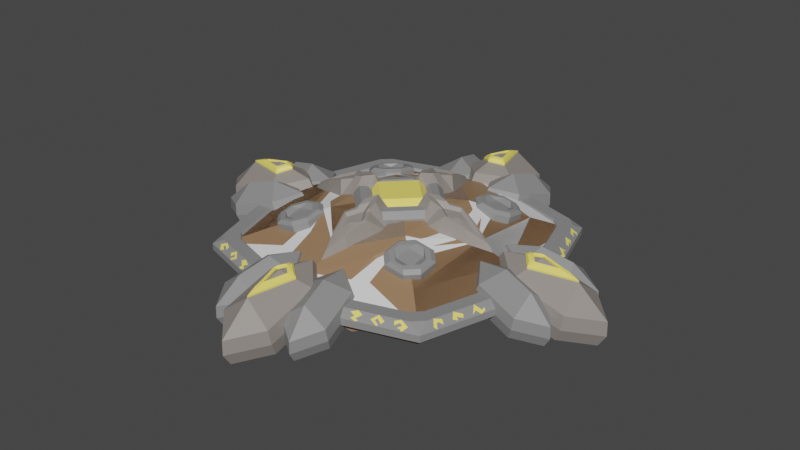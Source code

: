 # Source: shield.blend  (saved by Blender 2.93.21; exported with 4.5.12 LTS)
import bpy
from mathutils import Matrix  # noqa: F401  (used for matrix-valued properties, if any)

bpy.ops.wm.read_factory_settings(use_empty=True)
scene = bpy.context.scene
scene.name = 'Scene'

# ---- collections
col_collection = bpy.data.collections.new('Collection'); scene.collection.children.link(col_collection)

# ---- materials (node trees are filled in below, after node groups)
mat_gem = bpy.data.materials.new('gem')
mat_gem.use_transparent_shadow = False
mat_stone = bpy.data.materials.new('stone')
mat_stone.use_transparent_shadow = False
mat_metal = bpy.data.materials.new('metal')
mat_metal.use_transparent_shadow = False
mat_stone_001 = bpy.data.materials.new('stone.001')
mat_stone_001.use_transparent_shadow = False
mat_wood = bpy.data.materials.new('wood')
mat_wood.use_transparent_shadow = False

# ---- material node trees
mat_gem.use_nodes = True; mat_gem.node_tree.nodes.clear()
_N = mat_gem.node_tree.nodes; _L = mat_gem.node_tree.links
n0 = _N.new('ShaderNodeBsdfPrincipled'); n0.name = 'Principled BSDF'; n0.location = (10, 300)
n0.distribution = 'GGX'
n0.subsurface_method = 'BURLEY'
n0.inputs[0].default_value = (1.0, 0.834, 0.1625, 1.0)
n0.inputs[3].default_value = 1.45
n0.inputs[27].default_value = (0.0, 0.0, 0.0, 1.0)
n0.inputs[28].default_value = 1.0
n1 = _N.new('ShaderNodeOutputMaterial'); n1.name = 'Material Output'; n1.location = (300, 300)
_L.new(n0.outputs[0], n1.inputs[0])
n1.is_active_output = True
mat_stone.use_nodes = True; mat_stone.node_tree.nodes.clear()
_N = mat_stone.node_tree.nodes; _L = mat_stone.node_tree.links
n0 = _N.new('ShaderNodeBsdfPrincipled'); n0.name = 'Principled BSDF'; n0.location = (10, 300)
n0.distribution = 'GGX'
n0.subsurface_method = 'BURLEY'
n0.inputs[0].default_value = (0.2598, 0.2598, 0.2598, 1.0)
n0.inputs[3].default_value = 1.45
n0.inputs[27].default_value = (0.0, 0.0, 0.0, 1.0)
n0.inputs[28].default_value = 1.0
n1 = _N.new('ShaderNodeOutputMaterial'); n1.name = 'Material Output'; n1.location = (300, 300)
_L.new(n0.outputs[0], n1.inputs[0])
n1.is_active_output = True
mat_metal.use_nodes = True; mat_metal.node_tree.nodes.clear()
_N = mat_metal.node_tree.nodes; _L = mat_metal.node_tree.links
n0 = _N.new('ShaderNodeBsdfPrincipled'); n0.name = 'Principled BSDF'; n0.location = (10, 300)
n0.distribution = 'GGX'
n0.subsurface_method = 'BURLEY'
n0.inputs[0].default_value = (0.2883, 0.2578, 0.235, 1.0)
n0.inputs[3].default_value = 1.45
n0.inputs[27].default_value = (0.0, 0.0, 0.0, 1.0)
n0.inputs[28].default_value = 1.0
n1 = _N.new('ShaderNodeOutputMaterial'); n1.name = 'Material Output'; n1.location = (300, 300)
_L.new(n0.outputs[0], n1.inputs[0])
n1.is_active_output = True
mat_stone_001.use_nodes = True; mat_stone_001.node_tree.nodes.clear()
_N = mat_stone_001.node_tree.nodes; _L = mat_stone_001.node_tree.links
n0 = _N.new('ShaderNodeBsdfPrincipled'); n0.name = 'Principled BSDF'; n0.location = (10, 300)
n0.distribution = 'GGX'
n0.subsurface_method = 'BURLEY'
n0.inputs[0].default_value = (0.2598, 0.2598, 0.2598, 1.0)
n0.inputs[3].default_value = 1.45
n0.inputs[27].default_value = (0.0, 0.0, 0.0, 1.0)
n0.inputs[28].default_value = 1.0
n1 = _N.new('ShaderNodeOutputMaterial'); n1.name = 'Material Output'; n1.location = (300, 300)
_L.new(n0.outputs[0], n1.inputs[0])
n1.is_active_output = True
mat_wood.use_nodes = True; mat_wood.node_tree.nodes.clear()
_N = mat_wood.node_tree.nodes; _L = mat_wood.node_tree.links
n0 = _N.new('ShaderNodeBsdfPrincipled'); n0.name = 'Principled BSDF'; n0.location = (10, 300)
n0.distribution = 'GGX'
n0.subsurface_method = 'BURLEY'
n0.inputs[0].default_value = (0.3264, 0.1941, 0.1046, 1.0)
n0.inputs[3].default_value = 1.45
n0.inputs[27].default_value = (0.0, 0.0, 0.0, 1.0)
n0.inputs[28].default_value = 1.0
n1 = _N.new('ShaderNodeOutputMaterial'); n1.name = 'Material Output'; n1.location = (300, 300)
_L.new(n0.outputs[0], n1.inputs[0])
n1.is_active_output = True

# ---- world
world_world = bpy.data.worlds.new('World'); scene.world = world_world
world_world.use_nodes = True; world_world.node_tree.nodes.clear()
_N = world_world.node_tree.nodes; _L = world_world.node_tree.links
n0 = _N.new('ShaderNodeOutputWorld'); n0.name = 'World Output'; n0.location = (300, 300)
n1 = _N.new('ShaderNodeBackground'); n1.name = 'Background'; n1.location = (10, 300)
n1.inputs[0].default_value = (0.05088, 0.05088, 0.05088, 1.0)
_L.new(n1.outputs[0], n0.inputs[0])
n0.is_active_output = True
world_world.color = (0.05088, 0.05088, 0.05088)
world_world.use_sun_shadow = False
world_world.sun_shadow_jitter_overblur = 0.0

# ---- meshes
me_plane = bpy.data.meshes.new('Plane')
me_plane.from_pydata([(0.0, -1.414, 0.269), (1.414, 0.0, 0.269), (-1.414, 0.0, 0.269), (0.0, 1.414, 0.269), (0.0, -0.9408, 0.5646), (0.9408, 0.0, 0.5646), (-0.9408, 0.0, 0.5646), (0.0, 0.9408, 0.5646)], [], [(0, 2, 3, 1), (4, 5, 7, 6), (0, 1, 5, 4), (1, 3, 7, 5), (2, 0, 4, 6), (3, 2, 6, 7)])
_uv = me_plane.uv_layers.new(name='UVMap')
_uv.uv.foreach_set('vector', [0.5198, 0.4713, 0.2922, 0.4713, 0.2922, 0.2437, 0.5198, 0.2437, 0.1949, 0.3375, 0.1949, 0.4889, 0.04345, 0.4889, 0.04345, 0.3375, 0.233, 0.2994, 0.233, 0.527, 0.1949, 0.4889, 0.1949, 0.3375, 0.233, 0.527, 0.005354, 0.527, 0.04345, 0.4889, 0.1949, 0.4889, 0.005354, 0.2994, 0.233, 0.2994, 0.1949, 0.3375, 0.04345, 0.3375, 0.005354, 0.527, 0.005354, 0.2994, 0.04345, 0.3375, 0.04345, 0.4889])
me_plane.materials.append(mat_gem)
me_plane.use_remesh_fix_poles = True
me_plane.use_remesh_preserve_attributes = False
me_plane.update()
me_plane_001 = bpy.data.meshes.new('Plane.001')
me_plane_001.from_pydata([(1.357, -1.757, -0.01321), (1.751, -1.751, -0.08489), (1.364, -1.364, 0.05848), (1.757, -1.357, -0.01321), (1.07, -1.803, 0.03166), (1.312, -2.045, -0.05807), (1.787, -2.037, -0.1445), (2.037, -1.787, -0.1445), (1.328, -1.078, 0.1181), (1.078, -1.328, 0.1181), (2.045, -1.312, -0.05807), (1.803, -1.07, 0.03166), (1.146, -1.749, 0.1015), (1.392, -1.994, 0.01063), (1.232, -1.665, 0.1103), (1.479, -1.912, 0.01869), (1.356, -1.759, -0.01248), (1.735, -1.989, -0.05186), (1.989, -1.735, -0.05186), (1.653, -1.909, -0.01311), (1.909, -1.653, -0.01311), (1.752, -1.752, -0.08465), (1.49, -1.234, 0.1421), (1.234, -1.49, 0.1421), (1.363, -1.363, 0.0597), (1.406, -1.152, 0.164), (1.152, -1.406, 0.164), (1.994, -1.392, 0.01063), (1.749, -1.146, 0.1015), (1.912, -1.479, 0.01869), (1.665, -1.232, 0.1103), (1.759, -1.356, -0.01248), (1.039, -1.288, -0.08856), (1.288, -1.039, -0.08856), (1.272, -2.007, -0.2648), (1.031, -1.766, -0.1755), (1.999, -1.75, -0.3517), (1.75, -1.999, -0.3517), (1.766, -1.031, -0.1755), (2.007, -1.272, -0.2648)], [], [(5, 6, 17, 13), (34, 35, 32, 33, 38, 39, 36, 37), (28, 25, 22, 30), (26, 12, 14, 23), (18, 27, 29, 20), (0, 1, 3, 2), (10, 7, 36, 39), (8, 11, 38, 33), (6, 5, 34, 37), (13, 17, 19, 15), (24, 23, 14, 16, 0, 2), (21, 20, 29, 31, 3, 1), (31, 30, 22, 24, 2, 3), (16, 15, 19, 21, 1, 0), (11, 8, 25, 28), (4, 9, 32, 35), (7, 10, 27, 18), (14, 15, 16), (19, 20, 21), (22, 23, 24), (29, 30, 31), (22, 25, 26, 23), (13, 15, 14, 12), (18, 20, 19, 17), (28, 30, 29, 27), (25, 8, 9, 26), (5, 13, 12, 4), (7, 18, 17, 6), (11, 28, 27, 10), (8, 33, 32, 9), (34, 5, 4, 35), (10, 39, 38, 11), (36, 7, 6, 37), (9, 4, 12, 26)])
_uv = me_plane_001.uv_layers.new(name='UVMap')
_uv.uv.foreach_set('vector', [0.2572, 0.8592, 0.2572, 0.9142, 0.249, 0.9065, 0.249, 0.8669, 0.8366, 0.7456, 0.8649, 0.7739, 0.8649, 0.8292, 0.8366, 0.8575, 0.7814, 0.8575, 0.753, 0.8292, 0.753, 0.7739, 0.7814, 0.7456, 0.2279, 0.7914, 0.2279, 0.8311, 0.2184, 0.8214, 0.2184, 0.8012, 0.199, 0.86, 0.1593, 0.86, 0.1691, 0.8505, 0.1893, 0.8505, 0.1593, 0.7625, 0.199, 0.7625, 0.1893, 0.7721, 0.1691, 0.7721, 0.1564, 0.834, 0.1564, 0.7885, 0.2019, 0.7885, 0.2019, 0.834, 0.829, 0.8684, 0.829, 0.9233, 0.8047, 0.9234, 0.8047, 0.8682, 0.268, 0.3279, 0.268, 0.3829, 0.2437, 0.383, 0.2437, 0.3278, 0.2572, 0.9142, 0.2572, 0.8592, 0.2815, 0.8591, 0.2815, 0.9143, 0.1305, 0.8311, 0.1305, 0.7914, 0.14, 0.8012, 0.14, 0.8214, 0.2021, 0.8342, 0.1893, 0.8505, 0.1691, 0.8505, 0.1563, 0.8342, 0.1564, 0.834, 0.2019, 0.834, 0.1563, 0.7883, 0.1691, 0.7721, 0.1893, 0.7721, 0.2021, 0.7883, 0.2019, 0.7885, 0.1564, 0.7885, 0.2021, 0.7883, 0.2184, 0.8012, 0.2184, 0.8214, 0.2021, 0.8342, 0.2019, 0.834, 0.2019, 0.7885, 0.1563, 0.8342, 0.14, 0.8214, 0.14, 0.8012, 0.1563, 0.7883, 0.1564, 0.7885, 0.1564, 0.834, 0.268, 0.3829, 0.268, 0.3279, 0.2762, 0.3355, 0.2762, 0.3752, 0.9285, 0.2021, 0.9285, 0.257, 0.9042, 0.2571, 0.9042, 0.2019, 0.829, 0.9233, 0.829, 0.8684, 0.8372, 0.876, 0.8372, 0.9157, 0.2268, 0.7146, 0.2268, 0.7437, 0.2178, 0.7274, 0.7707, 0.2248, 0.7707, 0.2539, 0.7617, 0.2411, 0.1125, 0.7441, 0.1125, 0.7732, 0.1034, 0.7604, 0.5102, 0.6473, 0.5102, 0.6764, 0.5011, 0.6602, 0.2184, 0.8214, 0.2279, 0.8311, 0.199, 0.86, 0.1893, 0.8505, 0.1305, 0.8311, 0.14, 0.8214, 0.1691, 0.8505, 0.1593, 0.86, 0.1593, 0.7625, 0.1691, 0.7721, 0.14, 0.8012, 0.1305, 0.7914, 0.2279, 0.7914, 0.2184, 0.8012, 0.1893, 0.7721, 0.199, 0.7625, 0.2279, 0.8311, 0.2351, 0.8387, 0.2066, 0.8672, 0.199, 0.86, 0.1232, 0.8387, 0.1305, 0.8311, 0.1593, 0.86, 0.1517, 0.8672, 0.1517, 0.7553, 0.1593, 0.7625, 0.1305, 0.7914, 0.1232, 0.7838, 0.2351, 0.7838, 0.2279, 0.7914, 0.199, 0.7625, 0.2066, 0.7553, 0.268, 0.3279, 0.2437, 0.3278, 0.2437, 0.2994, 0.268, 0.2994, 0.9042, 0.1736, 0.9285, 0.1736, 0.9285, 0.2021, 0.9042, 0.2019, 0.268, 0.4114, 0.2437, 0.4113, 0.2437, 0.383, 0.268, 0.3829, 0.2815, 0.9427, 0.2572, 0.9427, 0.2572, 0.9142, 0.2815, 0.9143, 0.9285, 0.257, 0.9285, 0.2021, 0.9367, 0.2097, 0.9367, 0.2494])
me_plane_001.materials.append(mat_stone)
me_plane_001.use_remesh_fix_poles = True
me_plane_001.use_remesh_preserve_attributes = False
me_plane_001.update()
me_plane_003 = bpy.data.meshes.new('Plane.003')
me_plane_003.from_pydata([(0.5343, -1.076, 0.03074), (1.586, -1.586, -0.3417), (0.37, -0.37, 0.2327), (1.076, -0.5343, 0.03074), (0.5851, -0.5851, 0.4334), (1.06, -1.355, -0.1365), (0.938, -0.2369, -0.0465), (0.2369, -0.938, -0.0465), (1.355, -1.06, -0.1365), (0.9164, -0.9164, 0.1539), (0.6716, -0.494, 0.452), (0.4328, -0.4328, 0.497), (0.494, -0.6716, 0.452), (0.37, -0.37, 0.2327), (0.2749, -0.5168, 0.2805), (0.3953, -0.3953, 0.3864), (0.5168, -0.2749, 0.2805), (0.6716, -0.494, 0.452), (0.5169, -0.2749, 0.2805), (0.2749, -0.5169, 0.2805), (0.494, -0.6716, 0.452), (0.7504, -0.8667, 0.275), (0.7905, -1.023, 0.2456), (1.032, -1.148, 0.1386), (1.239, -1.239, 0.02253), (1.148, -1.032, 0.1386), (1.023, -0.7905, 0.2456), (0.8667, -0.7504, 0.275), (0.7102, -0.7102, 0.3045), (0.9711, -0.9711, 0.2309), (0.6863, -1.064, 0.305), (0.7383, -1.048, 0.3072), (1.43, -1.43, -0.06497), (1.335, -1.335, 0.01028), (1.064, -0.6863, 0.305), (1.048, -0.7383, 0.3072), (1.059, -1.214, 0.1646), (1.073, -1.268, 0.1336), (0.8397, -0.6847, 0.3466), (0.8323, -0.6166, 0.3567), (0.7946, -0.617, 0.4007), (0.7827, -0.6358, 0.3962), (0.6166, -0.8323, 0.3567), (0.6847, -0.8397, 0.3466), (0.6358, -0.7827, 0.3962), (0.617, -0.7946, 0.4007), (1.214, -1.059, 0.1646), (1.268, -1.073, 0.1336)], [], [(9, 6, 3, 8), (46, 35, 26, 25), (1, 8, 47, 32), (3, 6, 39, 34), (0, 5, 37, 30), (31, 36, 23, 22), (35, 38, 27, 26), (36, 33, 24, 23), (7, 2, 6, 9), (0, 7, 9, 5), (5, 1, 32, 37), (40, 39, 6, 17, 10), (33, 46, 25, 24), (4, 41, 40, 10, 11), (5, 9, 8, 1), (15, 14, 19, 20, 12, 11), (2, 7, 19, 14, 13), (6, 2, 13, 16, 18), (7, 42, 45, 12, 20), (13, 14, 15, 16), (4, 44, 43, 21, 28), (17, 6, 18), (19, 7, 20), (17, 18, 16, 15, 11, 10), (29, 25, 26, 27), (21, 29, 27, 28), (22, 23, 29, 21), (23, 24, 25, 29), (8, 3, 34, 47), (38, 41, 4, 28, 27), (7, 0, 30, 42), (45, 44, 4, 11, 12), (38, 39, 40, 41), (42, 43, 44, 45), (42, 30, 31, 43), (37, 32, 33, 36), (47, 34, 35, 46), (30, 37, 36, 31), (34, 39, 38, 35), (32, 47, 46, 33), (43, 31, 22, 21)])
_uv = me_plane_003.uv_layers.new(name='UVMap')
_uv.uv.foreach_set('vector', [0.07307, 0.6206, 0.1125, 0.5601, 0.1102, 0.594, 0.1125, 0.6643, 0.4898, 0.785, 0.4809, 0.7431, 0.4893, 0.7475, 0.496, 0.779, 0.8105, 0.4966, 0.7949, 0.4308, 0.8204, 0.4135, 0.826, 0.4612, 0.7775, 0.3632, 0.753, 0.334, 0.817, 0.3375, 0.8115, 0.3618, 0.7682, 0.1387, 0.7855, 0.07114, 0.8111, 0.08837, 0.8022, 0.1401, 0.2523, 0.7922, 0.2612, 0.7502, 0.2673, 0.7562, 0.2607, 0.7877, 0.4809, 0.7431, 0.4912, 0.7214, 0.4971, 0.7313, 0.4893, 0.7475, 0.2612, 0.7502, 0.2731, 0.7146, 0.2763, 0.7293, 0.2673, 0.7562, 0.005354, 0.5954, 0.04575, 0.5377, 0.1125, 0.5601, 0.07307, 0.6206, 0.02741, 0.6213, 0.005354, 0.5954, 0.07307, 0.6206, 0.06739, 0.6792, 0.7855, 0.07114, 0.8012, 0.005354, 0.8167, 0.0407, 0.8111, 0.08837, 0.8217, 0.3328, 0.817, 0.3375, 0.753, 0.334, 0.8203, 0.3123, 0.8203, 0.3123, 0.5017, 0.8207, 0.4898, 0.785, 0.496, 0.779, 0.5049, 0.8059, 0.2336, 0.6794, 0.2505, 0.6634, 0.2526, 0.6648, 0.247, 0.6845, 0.2266, 0.7038, 0.06739, 0.6792, 0.07307, 0.6206, 0.1125, 0.6643, 0.1103, 0.7334, 0.8059, 0.2141, 0.7849, 0.2098, 0.7849, 0.2098, 0.8109, 0.1896, 0.8109, 0.1896, 0.8167, 0.2134, 0.771, 0.9246, 0.794, 0.9811, 0.7647, 0.9441, 0.7647, 0.9441, 0.771, 0.9246, 0.794, 0.8682, 0.771, 0.9246, 0.771, 0.9246, 0.7647, 0.9052, 0.7647, 0.9052, 0.7437, 0.1679, 0.8077, 0.1644, 0.8124, 0.1691, 0.8109, 0.1896, 0.8109, 0.1896, 0.771, 0.9246, 0.7647, 0.9441, 0.753, 0.9246, 0.7647, 0.9052, 0.2711, 0.8443, 0.2613, 0.8238, 0.2626, 0.8138, 0.2685, 0.8039, 0.2763, 0.8202, 0.8203, 0.3123, 0.753, 0.334, 0.7943, 0.2921, 0.7849, 0.2098, 0.7437, 0.1679, 0.8109, 0.1896, 0.8203, 0.3123, 0.7943, 0.2921, 0.7943, 0.2921, 0.8152, 0.2878, 0.826, 0.2885, 0.8203, 0.3123, 0.2645, 0.469, 0.2796, 0.4508, 0.2796, 0.484, 0.2661, 0.4966, 0.2482, 0.4914, 0.2645, 0.469, 0.2661, 0.4966, 0.2527, 0.5092, 0.2437, 0.4735, 0.2616, 0.4456, 0.2645, 0.469, 0.2482, 0.4914, 0.2616, 0.4456, 0.2783, 0.4221, 0.2796, 0.4508, 0.2645, 0.469, 0.7949, 0.4308, 0.7775, 0.3632, 0.8115, 0.3618, 0.8204, 0.4135, 0.4912, 0.7214, 0.4899, 0.7114, 0.4997, 0.6909, 0.5049, 0.7151, 0.4971, 0.7313, 0.7437, 0.1679, 0.7682, 0.1387, 0.8022, 0.1401, 0.8077, 0.1644, 0.2252, 0.6569, 0.2277, 0.6569, 0.2336, 0.6794, 0.2266, 0.7038, 0.2195, 0.6766, 0.2539, 0.6539, 0.2569, 0.6611, 0.2526, 0.6648, 0.2505, 0.6634, 0.2235, 0.6515, 0.2299, 0.647, 0.2277, 0.6569, 0.2252, 0.6569, 0.2235, 0.6515, 0.2178, 0.6242, 0.2237, 0.6232, 0.2299, 0.647, 0.2461, 0.5788, 0.2742, 0.5377, 0.2694, 0.5546, 0.2474, 0.5859, 0.2763, 0.5875, 0.2763, 0.641, 0.2717, 0.637, 0.2714, 0.5928, 0.2178, 0.6242, 0.2461, 0.5788, 0.2474, 0.5859, 0.2237, 0.6232, 0.2763, 0.641, 0.2569, 0.6611, 0.2539, 0.6539, 0.2717, 0.637, 0.2742, 0.5377, 0.2763, 0.5875, 0.2714, 0.5928, 0.2694, 0.5546, 0.2626, 0.8138, 0.2523, 0.7922, 0.2607, 0.7877, 0.2685, 0.8039])
me_plane_003.materials.append(mat_metal)
me_plane_003.use_remesh_fix_poles = True
me_plane_003.use_remesh_preserve_attributes = False
me_plane_003.update()
me_plane_005 = bpy.data.meshes.new('Plane.005')
me_plane_005.from_pydata([(0.7817, -0.7817, 0.0), (0.0, -1.023, 0.0), (1.023, 0.0, 0.0), (0.6449, -0.6449, 0.0), (0.0, -0.8439, 0.0), (0.8439, 0.0, 0.0), (0.04378, -0.9636, 0.0857), (0.0, -1.023, 0.04192), (0.7817, -0.7817, 0.04192), (0.7613, -0.6994, 0.0857), (0.6994, -0.7613, 0.0857), (0.9636, -0.04378, 0.0857), (1.023, 0.0, 0.04192), (0.8439, 0.0, 0.04192), (0.8762, -0.04378, 0.0857), (0.0, -0.8439, 0.04192), (0.04378, -0.8762, 0.0857), (0.6326, -0.6945, 0.0857), (0.6945, -0.6326, 0.0857), (0.6449, -0.6449, 0.04192), (0.0, -1.032, 0.0857), (1.032, 0.0, 0.0857), (0.9326, 0.0, 0.0857), (0.0, -0.9326, 0.0857), (0.7732, -0.6608, 0.0857), (0.8143, -0.676, 0.04192), (0.7983, -0.6867, 0.05408), (0.7985, -0.6202, 0.07351), (0.8177, -0.6295, 0.05237), (0.7967, -0.6471, 0.06726), (0.7962, -0.6606, 0.06376), (0.8101, -0.5411, 0.0857), (0.8476, -0.5451, 0.04874), (0.8298, -0.5698, 0.05847), (0.8444, -0.4995, 0.0652), (0.8557, -0.5103, 0.05124), (0.8339, -0.5418, 0.06279), (0.8494, -0.4138, 0.0857), (0.897, -0.4079, 0.04192), (0.8618, -0.433, 0.0682), (0.8701, -0.4013, 0.06962), (0.8748, -0.4532, 0.04981), (0.888, -0.3905, 0.05569), (0.8856, -0.3707, 0.06381), (0.8979, -0.3745, 0.05095), (0.8704, -0.425, 0.06239), (0.655, -0.775, 0.0857), (0.6833, -0.8121, 0.04192), (0.7053, -0.7825, 0.06365), (0.6247, -0.7945, 0.07598), (0.6334, -0.8088, 0.05975), (0.6568, -0.7875, 0.07323), (0.674, -0.7924, 0.06346), (0.6519, -0.8107, 0.05246), (0.6723, -0.8061, 0.05089), (0.5511, -0.8528, 0.04192), (0.5364, -0.8116, 0.0857), (0.5052, -0.8453, 0.06273), (0.5792, -0.8193, 0.06567), (0.5678, -0.8354, 0.05373), (0.5378, -0.8262, 0.07134), (0.5286, -0.8381, 0.06262), (0.5553, -0.844, 0.04916), (0.4344, -0.8889, 0.04192), (0.4243, -0.8462, 0.0857), (0.402, -0.8871, 0.05316), (0.4195, -0.8732, 0.06133), (0.3882, -0.868, 0.07546), (0.4561, -0.8508, 0.07191), (0.4404, -0.8668, 0.06128), (0.429, -0.8779, 0.05398), (0.4478, -0.8778, 0.04857)], [], [(0, 3, 5, 2), (1, 4, 3, 0), (0, 2, 12, 38, 25, 8), (1, 0, 8, 47, 55, 63, 7), (9, 24, 31, 37, 11, 14, 18), (3, 4, 15, 19), (6, 64, 56, 46, 10, 17, 16), (5, 3, 19, 13), (8, 9, 10), (17, 18, 19), (7, 63, 65, 66, 67, 64, 6), (8, 25, 26, 24, 9), (16, 17, 19, 15), (18, 14, 13, 19), (9, 18, 17, 10), (14, 11, 21, 22), (6, 16, 23, 20), (6, 20, 7), (15, 23, 16), (12, 21, 11), (14, 22, 13), (24, 26, 25, 30, 29, 28, 27), (27, 28, 29, 30, 25, 38, 45, 41, 39, 34, 35, 36, 32, 33), (33, 32, 36, 35, 34, 31), (31, 34, 39, 37), (31, 24, 27, 33), (39, 41, 45, 38, 44, 43, 42, 40), (40, 42, 43, 44, 38, 12, 11), (37, 39, 40), (40, 11, 37), (46, 49, 50, 51, 52, 53, 54, 47, 48), (48, 47, 8, 10, 46), (56, 57, 55, 62, 61, 60, 59, 58), (58, 59, 60, 61, 62, 55, 47, 54, 53, 52, 51, 50, 49, 46, 56), (64, 67, 66, 65, 63, 71, 70, 69, 68), (68, 69, 70, 71, 63, 55, 57, 56, 64)])
me_plane_005.polygons.foreach_set('material_index', [0, 0, 0, 0, 0, 0, 0, 0, 0, 0, 0, 0, 0, 0, 0, 0, 0, 0, 0, 0, 0, 1, 0, 1, 0, 0, 1, 0, 1, 0, 1, 0, 1, 0, 1, 0])
_uv = me_plane_005.uv_layers.new(name='UVMap')
_uv.uv.foreach_set('vector', [0.005354, 0.8219, 0.02727, 0.824, 0.05651, 0.895, 0.04079, 0.908, 0.05651, 0.7441, 0.06947, 0.7598, 0.02727, 0.824, 0.005354, 0.8219, 0.5059, 0.5744, 0.5086, 0.6366, 0.5038, 0.6365, 0.5024, 0.604, 0.5015, 0.5827, 0.5011, 0.5742, 0.5086, 0.4821, 0.5059, 0.5744, 0.5011, 0.5742, 0.5014, 0.5626, 0.5019, 0.547, 0.5023, 0.5333, 0.5038, 0.482, 0.8843, 0.8237, 0.8864, 0.8196, 0.8931, 0.807, 0.9001, 0.7936, 0.9206, 0.7547, 0.9277, 0.7617, 0.895, 0.8237, 0.6251, 0.5947, 0.6251, 0.5514, 0.6299, 0.5514, 0.6299, 0.5947, 0.9206, 0.9027, 0.8996, 0.8626, 0.8933, 0.8508, 0.8868, 0.8383, 0.8843, 0.8337, 0.895, 0.8337, 0.9277, 0.8957, 0.6251, 0.6715, 0.6251, 0.5947, 0.6299, 0.5947, 0.6299, 0.6715, 0.8756, 0.8287, 0.8843, 0.8237, 0.8843, 0.8337, 0.6348, 0.5889, 0.6348, 0.5977, 0.6299, 0.5947, 0.919, 0.911, 0.8949, 0.8653, 0.8977, 0.8677, 0.8975, 0.8652, 0.9006, 0.8673, 0.8996, 0.8626, 0.9206, 0.9027, 0.8756, 0.8287, 0.8815, 0.8175, 0.882, 0.8197, 0.8864, 0.8196, 0.8843, 0.8237, 0.9277, 0.8957, 0.895, 0.8337, 0.8976, 0.8287, 0.9333, 0.8966, 0.6348, 0.5977, 0.6348, 0.6679, 0.6299, 0.6715, 0.6299, 0.5947, 0.8843, 0.8237, 0.895, 0.8237, 0.895, 0.8337, 0.8843, 0.8337, 0.9277, 0.7617, 0.9206, 0.7547, 0.9186, 0.7456, 0.9266, 0.7536, 0.9206, 0.9027, 0.9277, 0.8957, 0.9266, 0.9037, 0.9186, 0.9118, 0.6655, 0.2683, 0.6665, 0.2761, 0.6614, 0.2761, 0.9333, 0.8966, 0.9266, 0.9037, 0.9277, 0.8957, 0.7668, 0.2736, 0.7617, 0.2736, 0.7634, 0.2646, 0.9277, 0.7617, 0.9266, 0.7536, 0.9333, 0.7608, 0.8864, 0.8196, 0.882, 0.8197, 0.8815, 0.8175, 0.8844, 0.8178, 0.8855, 0.8166, 0.885, 0.8135, 0.8876, 0.8143, 0.8876, 0.8143, 0.885, 0.8135, 0.8855, 0.8166, 0.8844, 0.8178, 0.8815, 0.8175, 0.8964, 0.7893, 0.8973, 0.7928, 0.8946, 0.7947, 0.8974, 0.7942, 0.8935, 0.8009, 0.8916, 0.8009, 0.8909, 0.8052, 0.8894, 0.8043, 0.8889, 0.8078, 0.8889, 0.8078, 0.8894, 0.8043, 0.8909, 0.8052, 0.8916, 0.8009, 0.8935, 0.8009, 0.8931, 0.807, 0.8931, 0.807, 0.8935, 0.8009, 0.8974, 0.7942, 0.9001, 0.7936, 0.8931, 0.807, 0.8864, 0.8196, 0.8876, 0.8143, 0.8889, 0.8078, 0.8974, 0.7942, 0.8946, 0.7947, 0.8973, 0.7928, 0.8964, 0.7893, 0.899, 0.7866, 0.9005, 0.7872, 0.8986, 0.7886, 0.8993, 0.791, 0.8993, 0.791, 0.8986, 0.7886, 0.9005, 0.7872, 0.899, 0.7866, 0.8964, 0.7893, 0.919, 0.7464, 0.9206, 0.7547, 0.9001, 0.7936, 0.8974, 0.7942, 0.8993, 0.791, 0.8993, 0.791, 0.9206, 0.7547, 0.9001, 0.7936, 0.8868, 0.8383, 0.8875, 0.8423, 0.8855, 0.8428, 0.8855, 0.8392, 0.8836, 0.8382, 0.8838, 0.8415, 0.8825, 0.8394, 0.8811, 0.839, 0.8819, 0.8349, 0.8819, 0.8349, 0.8811, 0.839, 0.8756, 0.8287, 0.8843, 0.8337, 0.8868, 0.8383, 0.8933, 0.8508, 0.8929, 0.8561, 0.8884, 0.853, 0.8889, 0.8519, 0.8916, 0.8536, 0.8919, 0.8519, 0.8886, 0.8502, 0.8891, 0.848, 0.8891, 0.848, 0.8886, 0.8502, 0.8919, 0.8519, 0.8916, 0.8536, 0.8889, 0.8519, 0.8884, 0.853, 0.8811, 0.839, 0.8825, 0.8394, 0.8838, 0.8415, 0.8836, 0.8382, 0.8855, 0.8392, 0.8855, 0.8428, 0.8875, 0.8423, 0.8868, 0.8383, 0.8933, 0.8508, 0.8996, 0.8626, 0.9006, 0.8673, 0.8975, 0.8652, 0.8977, 0.8677, 0.8949, 0.8653, 0.8948, 0.8633, 0.8963, 0.8648, 0.8964, 0.863, 0.8965, 0.8604, 0.8965, 0.8604, 0.8964, 0.863, 0.8963, 0.8648, 0.8948, 0.8633, 0.8949, 0.8653, 0.8884, 0.853, 0.8929, 0.8561, 0.8933, 0.8508, 0.8996, 0.8626])
me_plane_005.materials.append(mat_stone)
me_plane_005.materials.append(mat_gem)
me_plane_005.use_remesh_fix_poles = True
me_plane_005.use_remesh_preserve_attributes = False
me_plane_005.update()
me_plane_006 = bpy.data.meshes.new('Plane.006')
me_plane_006.from_pydata([(-1.0, 1.0, -0.1175), (1.0, 1.0, -0.1175), (-1.299, 0.0, -0.1175), (1.299, 0.0, -0.1175), (0.0, 1.299, -0.1175), (-0.7526, 0.7526, 0.0), (-1.064, 0.0, 0.0), (1.064, 0.0, 0.0), (0.7526, 0.7526, 0.0), (0.0, 1.064, 0.0), (-9.142e-10, 0.785, 0.08756), (-0.5469, 0.5585, 0.08756), (-0.7734, 0.0, 0.08756), (0.7734, 0.0, 0.08756), (0.5469, 0.5585, 0.08756), (0.3567, 0.0, 0.2101), (-9.142e-10, 0.3683, 0.2101), (-0.3567, 0.0, 0.2101), (0.3867, 0.3983, 0.1716), (0.1784, 0.1899, 0.2101), (-0.3867, 0.3983, 0.1716), (-0.1784, 0.1899, 0.2101), (-1.192e-07, 0.0, 0.2101)], [], [(2, 6, 5, 0), (9, 8, 1, 4), (1, 8, 7, 3), (0, 5, 9, 4), (11, 10, 9, 5), (5, 6, 12, 11), (9, 10, 14, 8), (10, 11, 20), (8, 14, 13, 7), (13, 14, 18), (13, 18, 19, 15), (12, 17, 21, 20), (18, 14, 10), (19, 18, 10, 16), (21, 22, 19, 16), (20, 11, 12), (20, 21, 16, 10)])
_uv = me_plane_006.uv_layers.new(name='UVMap')
_uv.uv.foreach_set('vector', [0.0, 0.5, 0.09046, 0.5, 0.1237, 0.8763, 0.0, 1.0, 0.5, 0.9095, 0.8763, 0.8763, 1.0, 1.0, 0.5, 1.0, 1.0, 1.0, 0.8763, 0.8763, 0.9095, 0.5, 1.0, 0.5, 0.0, 1.0, 0.1237, 0.8763, 0.5, 0.9095, 0.5, 1.0, 0.2762, 0.7238, 0.5, 0.7435, 0.5, 0.9095, 0.1237, 0.8763, 0.1237, 0.8763, 0.09046, 0.5, 0.2565, 0.5, 0.2762, 0.7238, 0.5, 0.9095, 0.5, 0.7435, 0.7238, 0.7238, 0.8763, 0.8763, 0.5, 0.7435, 0.2762, 0.7238, 0.3782, 0.6218, 0.8763, 0.8763, 0.7238, 0.7238, 0.7435, 0.5, 0.9095, 0.5, 0.7435, 0.5, 0.7238, 0.7238, 0.6218, 0.6218, 0.7435, 0.5, 0.6218, 0.6218, 0.5562, 0.5562, 0.6123, 0.5, 0.2565, 0.5, 0.3877, 0.5, 0.4438, 0.5562, 0.3782, 0.6218, 0.6218, 0.6218, 0.7238, 0.7238, 0.5, 0.7435, 0.5562, 0.5562, 0.6218, 0.6218, 0.5, 0.7435, 0.5, 0.6123, 0.4438, 0.5562, 0.5, 0.5, 0.5562, 0.5562, 0.5, 0.6123, 0.3782, 0.6218, 0.2762, 0.7238, 0.2565, 0.5, 0.3782, 0.6218, 0.4438, 0.5562, 0.5, 0.6123, 0.5, 0.7435])
me_plane_006.use_remesh_fix_poles = True
me_plane_006.use_remesh_preserve_attributes = False
me_plane_006.update()
me_plane_007 = bpy.data.meshes.new('Plane.007')
me_plane_007.from_pydata([(-1.0, -1.0, 0.0), (1.0, -1.0, 0.0), (-1.0, 1.0, 0.0), (1.0, 1.0, 0.0), (-0.4068, -0.4068, 5.681e-09), (0.4068, -0.4068, 5.681e-09), (-0.4068, 0.4068, 5.681e-09), (0.4068, 0.4068, 5.681e-09), (-0.8706, -0.8706, 0.1457), (-0.7006, -0.7006, 0.1634), (0.8706, -0.8706, 0.1457), (0.7006, -0.7006, 0.1634), (-0.7006, 0.7006, 0.1634), (-0.8706, 0.8706, 0.1457), (0.8706, 0.8706, 0.1457), (0.7006, 0.7006, 0.1634), (-1.0, 1.0, -0.435), (-1.0, -1.0, -0.435), (1.0, -1.0, -0.435), (1.0, 1.0, -0.435)], [], [(0, 2, 16, 17), (15, 12, 6, 7), (11, 15, 7, 5), (3, 2, 13, 14), (9, 11, 5, 4), (4, 5, 7, 6), (0, 1, 10, 8), (1, 3, 14, 10), (2, 0, 8, 13), (13, 8, 9, 12), (8, 10, 11, 9), (10, 14, 15, 11), (14, 13, 12, 15), (12, 9, 4, 6), (17, 16, 19, 18), (2, 3, 19, 16), (1, 0, 17, 18), (3, 1, 18, 19)])
_uv = me_plane_007.uv_layers.new(name='UVMap')
_uv.uv.foreach_set('vector', [0.8793, 0.5073, 0.8793, 0.7349, 0.8298, 0.7349, 0.8298, 0.5073, 0.3116, 0.5014, 0.471, 0.5014, 0.4376, 0.5348, 0.345, 0.5348, 0.3116, 0.6608, 0.3116, 0.5014, 0.345, 0.5348, 0.345, 0.6274, 0.8769, 0.233, 0.8769, 0.005354, 0.8935, 0.02008, 0.8935, 0.2182, 0.471, 0.6608, 0.3116, 0.6608, 0.345, 0.6274, 0.4376, 0.6274, 0.4376, 0.6274, 0.345, 0.6274, 0.345, 0.5348, 0.4376, 0.5348, 0.8862, 0.4966, 0.8862, 0.2689, 0.9028, 0.2837, 0.9028, 0.4818, 0.8025, 0.7349, 0.8025, 0.5073, 0.8191, 0.522, 0.8191, 0.7202, 0.8793, 0.7349, 0.8793, 0.5073, 0.8959, 0.522, 0.8959, 0.7202, 0.4904, 0.482, 0.4904, 0.6802, 0.471, 0.6608, 0.471, 0.5014, 0.4904, 0.6802, 0.2922, 0.6802, 0.3116, 0.6608, 0.471, 0.6608, 0.2922, 0.6802, 0.2922, 0.482, 0.3116, 0.5014, 0.3116, 0.6608, 0.2922, 0.482, 0.4904, 0.482, 0.471, 0.5014, 0.3116, 0.5014, 0.471, 0.5014, 0.471, 0.6608, 0.4376, 0.6274, 0.4376, 0.5348, 0.2922, 0.233, 0.2922, 0.005354, 0.5198, 0.005354, 0.5198, 0.233, 0.8769, 0.005354, 0.8769, 0.233, 0.8274, 0.233, 0.8274, 0.005354, 0.8862, 0.2689, 0.8862, 0.4966, 0.8367, 0.4966, 0.8367, 0.2689, 0.8025, 0.5073, 0.8025, 0.7349, 0.753, 0.7349, 0.753, 0.5073])
me_plane_007.materials.append(mat_stone)
me_plane_007.use_remesh_fix_poles = True
me_plane_007.use_remesh_preserve_attributes = False
me_plane_007.update()
me_plane_009 = bpy.data.meshes.new('Plane.009')
me_plane_009.from_pydata([(2.434, -3.169, -0.2408), (3.168, -2.434, -0.2408), (1.673, -2.408, 0.0603), (2.408, -1.673, 0.0603), (3.177, -3.177, -0.3896), (1.664, -1.664, 0.2092), (2.226, -2.226, 0.3548), (2.751, -2.751, 0.1473), (2.33, -3.065, -0.7645), (3.065, -2.33, -0.7645), (1.57, -2.304, -0.4634), (2.304, -1.57, -0.4634), (3.074, -3.074, -0.9134), (1.561, -1.561, -0.3146), (2.26, -2.26, -0.9013), (3.174, -2.383, -0.5141), (2.355, -1.565, -0.1901), (1.565, -2.355, -0.1901), (2.383, -3.174, -0.5141), (1.555, -1.555, -0.02987), (3.183, -3.183, -0.6743), (1.984, -1.984, 0.2919), (2.317, -1.95, 0.2076), (1.95, -2.317, 0.2076), (2.105, -2.105, 0.3234), (2.088, -2.272, 0.2812), (2.488, -2.488, 0.2511), (2.272, -2.088, 0.2812), (2.07, -2.119, 0.3757), (2.106, -2.106, 0.3561), (2.119, -2.07, 0.3757), (2.063, -2.013, 0.361), (1.984, -1.984, 0.325), (2.013, -2.063, 0.361), (2.309, -2.091, 0.3287), (2.244, -2.057, 0.3442), (2.272, -2.089, 0.314), (2.265, -1.993, 0.3098), (2.328, -2.033, 0.2979), (2.318, -1.951, 0.2406), (2.623, -2.578, 0.2568), (2.578, -2.623, 0.2568), (2.752, -2.752, 0.1804), (1.993, -2.265, 0.3098), (1.951, -2.318, 0.2406), (2.033, -2.328, 0.2979), (2.057, -2.244, 0.3442), (2.091, -2.309, 0.3287), (2.089, -2.272, 0.3143), (2.513, -2.468, 0.3003), (2.489, -2.489, 0.2842), (2.468, -2.513, 0.3003)], [], [(4, 1, 7), (0, 4, 7), (16, 15, 9, 11), (2, 23, 21, 5), (6, 27, 24), (7, 23, 2, 0), (7, 1, 3, 22), (18, 17, 10, 8), (19, 16, 11, 13), (17, 19, 13, 10), (15, 20, 12, 9), (20, 18, 8, 12), (8, 10, 14), (13, 11, 14), (10, 13, 14), (9, 12, 14), (12, 8, 14), (11, 9, 14), (4, 0, 18, 20), (1, 4, 20, 15), (2, 5, 19, 17), (5, 3, 16, 19), (0, 2, 17, 18), (3, 1, 15, 16), (33, 43, 46, 28), (7, 22, 39, 42), (21, 22, 3, 5), (38, 34, 49, 40), (45, 41, 51, 47), (25, 26, 6), (26, 27, 6), (24, 25, 6), (27, 26, 50, 36), (22, 21, 32, 39), (26, 25, 48, 50), (25, 24, 29, 48), (21, 23, 44, 32), (24, 27, 36, 29), (23, 7, 42, 44), (28, 29, 30), (31, 32, 33), (34, 35, 36), (37, 38, 39), (40, 41, 42), (43, 44, 45), (46, 47, 48), (49, 50, 51), (30, 31, 33, 28), (34, 38, 37, 35), (42, 39, 38, 40), (32, 44, 43, 33), (39, 32, 31, 37), (44, 42, 41, 45), (45, 47, 46, 43), (40, 49, 51, 41), (29, 36, 35, 30), (50, 48, 47, 51), (36, 50, 49, 34), (48, 29, 28, 46), (30, 35, 37, 31)])
me_plane_009.polygons.foreach_set('material_index', [0, 0, 0, 0, 0, 0, 0, 0, 0, 0, 0, 0, 0, 0, 0, 0, 0, 0, 0, 0, 0, 0, 0, 0, 1, 1, 0, 1, 1, 0, 0, 0, 1, 1, 1, 1, 1, 1, 1, 1, 1, 1, 1, 1, 1, 1, 1, 1, 1, 1, 1, 1, 1, 1, 1, 1, 1, 1, 1, 1])
_uv = me_plane_009.uv_layers.new(name='UVMap')
_uv.uv.foreach_set('vector', [0.5657, 0.01597, 0.6012, 0.08127, 0.5335, 0.09977, 0.733, 0.1972, 0.684, 0.2576, 0.6614, 0.1775, 0.6287, 0.2123, 0.6287, 0.07563, 0.6507, 0.07929, 0.6507, 0.2063, 0.733, 0.0704, 0.6972, 0.08026, 0.6712, 0.05351, 0.684, 0.005354, 0.7269, 0.7643, 0.7412, 0.7748, 0.7278, 0.7831, 0.6614, 0.1775, 0.6972, 0.08026, 0.733, 0.0704, 0.733, 0.1972, 0.5335, 0.09977, 0.6012, 0.08127, 0.6012, 0.2082, 0.5674, 0.1978, 0.6823, 0.8154, 0.6851, 0.9232, 0.6545, 0.9159, 0.6518, 0.8157, 0.5598, 0.8326, 0.5695, 0.769, 0.6008, 0.7735, 0.5918, 0.8326, 0.5695, 0.8962, 0.5598, 0.8326, 0.5918, 0.8326, 0.6008, 0.8917, 0.6287, 0.07563, 0.5904, 0.005354, 0.6152, 0.01399, 0.6507, 0.07929, 0.6851, 0.7229, 0.6823, 0.8154, 0.6518, 0.8157, 0.6545, 0.7298, 0.6411, 0.3507, 0.6411, 0.4779, 0.5978, 0.4143, 0.5858, 0.5407, 0.5306, 0.4779, 0.5978, 0.4143, 0.6411, 0.4779, 0.5858, 0.5407, 0.5978, 0.4143, 0.5306, 0.3507, 0.5858, 0.2878, 0.5978, 0.4143, 0.5858, 0.2878, 0.6411, 0.3507, 0.5978, 0.4143, 0.5306, 0.4779, 0.5306, 0.3507, 0.5978, 0.4143, 0.7162, 0.7313, 0.7136, 0.8172, 0.6823, 0.8154, 0.6851, 0.7229, 0.6012, 0.08127, 0.5657, 0.01597, 0.5904, 0.005354, 0.6287, 0.07563, 0.5395, 0.8917, 0.5306, 0.8326, 0.5598, 0.8326, 0.5695, 0.8962, 0.5657, 0.2685, 0.6012, 0.2082, 0.6287, 0.2123, 0.5904, 0.2771, 0.7136, 0.8172, 0.7162, 0.9174, 0.6851, 0.9232, 0.6823, 0.8154, 0.6012, 0.2082, 0.6012, 0.08127, 0.6287, 0.07563, 0.6287, 0.2123, 0.4839, 0.8664, 0.5043, 0.8762, 0.4973, 0.8812, 0.4847, 0.8752, 0.5335, 0.09977, 0.5674, 0.1978, 0.5644, 0.1988, 0.5306, 0.1008, 0.5474, 0.2224, 0.5674, 0.1978, 0.6012, 0.2082, 0.5657, 0.2685, 0.5543, 0.1933, 0.5472, 0.1911, 0.5313, 0.145, 0.5313, 0.1267, 0.5082, 0.8838, 0.5082, 0.9544, 0.5019, 0.9372, 0.5019, 0.8883, 0.6251, 0.7338, 0.6298, 0.6822, 0.6411, 0.7245, 0.7412, 0.7229, 0.7412, 0.7748, 0.7269, 0.7643, 0.6411, 0.7434, 0.6251, 0.7338, 0.6411, 0.7245, 0.7437, 0.2548, 0.7472, 0.2248, 0.751, 0.225, 0.7474, 0.255, 0.6251, 0.8132, 0.6315, 0.7837, 0.6352, 0.7837, 0.6288, 0.8132, 0.09269, 0.7441, 0.08648, 0.7914, 0.08346, 0.7921, 0.08966, 0.7448, 0.08648, 0.7914, 0.09269, 0.8058, 0.0897, 0.8064, 0.08346, 0.7921, 0.6315, 0.7837, 0.6251, 0.7541, 0.6288, 0.7541, 0.6352, 0.7837, 0.7473, 0.2737, 0.7437, 0.2548, 0.7474, 0.255, 0.751, 0.2739, 0.5156, 0.7875, 0.5156, 0.6909, 0.5193, 0.6909, 0.5193, 0.7875, 0.4847, 0.8752, 0.4833, 0.878, 0.4785, 0.8772, 0.4777, 0.8683, 0.4815, 0.8591, 0.4839, 0.8664, 0.4742, 0.8971, 0.4736, 0.8887, 0.4767, 0.8934, 0.554, 0.2016, 0.5543, 0.1933, 0.5644, 0.1988, 0.5025, 0.9562, 0.5082, 0.9544, 0.5151, 0.9789, 0.5043, 0.8762, 0.5151, 0.8752, 0.5082, 0.8838, 0.08113, 0.7975, 0.08018, 0.7891, 0.08346, 0.7921, 0.679, 0.2756, 0.6772, 0.2719, 0.679, 0.2683, 0.4785, 0.8772, 0.4777, 0.8683, 0.4839, 0.8664, 0.4847, 0.8752, 0.5472, 0.1911, 0.5543, 0.1933, 0.554, 0.2016, 0.546, 0.1992, 0.5306, 0.1008, 0.5644, 0.1988, 0.5543, 0.1933, 0.5313, 0.1267, 0.4815, 0.8591, 0.5151, 0.8752, 0.5043, 0.8762, 0.4839, 0.8664, 0.5644, 0.1988, 0.5445, 0.2234, 0.5419, 0.2166, 0.554, 0.2016, 0.5151, 0.8752, 0.5151, 0.9789, 0.5082, 0.9544, 0.5082, 0.8838, 0.5082, 0.8838, 0.5019, 0.8883, 0.4973, 0.8812, 0.5043, 0.8762, 0.5025, 0.9562, 0.4962, 0.939, 0.5019, 0.9372, 0.5082, 0.9544, 0.4833, 0.878, 0.4767, 0.8934, 0.4736, 0.8887, 0.4785, 0.8772, 0.08966, 0.7448, 0.08346, 0.7921, 0.08018, 0.7891, 0.08602, 0.7445, 0.4767, 0.8934, 0.5, 0.9378, 0.4962, 0.939, 0.4742, 0.8971, 0.08346, 0.7921, 0.0897, 0.8064, 0.08576, 0.8082, 0.08113, 0.7975, 0.5386, 0.2084, 0.546, 0.1992, 0.554, 0.2016, 0.5419, 0.2166])
me_plane_009.materials.append(mat_metal)
me_plane_009.materials.append(mat_gem)
me_plane_009.use_remesh_fix_poles = True
me_plane_009.use_remesh_preserve_attributes = False
me_plane_009.update()
me_plane_010 = bpy.data.meshes.new('Plane.010')
me_plane_010.from_pydata([(2.137, -2.817, -0.2553), (2.738, -2.216, -0.2553), (1.515, -2.195, -0.009093), (2.116, -1.594, -0.009093), (2.745, -2.824, -0.3771), (1.508, -1.587, 0.1127), (1.967, -2.046, 0.2318), (2.396, -2.475, 0.06206), (2.053, -2.732, -0.6837), (2.653, -2.132, -0.6837), (1.43, -2.11, -0.4375), (2.031, -1.509, -0.4375), (2.661, -2.74, -0.8055), (1.423, -1.502, -0.3157), (1.995, -2.074, -0.7956), (2.742, -2.175, -0.4789), (2.073, -1.505, -0.2139), (1.426, -2.152, -0.2139), (2.096, -2.821, -0.4789), (1.418, -1.497, -0.08284), (2.75, -2.829, -0.61)], [], [(4, 1, 7), (0, 4, 7), (16, 15, 9, 11), (2, 6, 5), (6, 3, 5), (7, 6, 2, 0), (7, 1, 3, 6), (18, 17, 10, 8), (19, 16, 11, 13), (17, 19, 13, 10), (15, 20, 12, 9), (20, 18, 8, 12), (8, 10, 14), (13, 11, 14), (10, 13, 14), (9, 12, 14), (12, 8, 14), (11, 9, 14), (4, 0, 18, 20), (1, 4, 20, 15), (2, 5, 19, 17), (5, 3, 16, 19), (0, 2, 17, 18), (3, 1, 15, 16)])
_uv = me_plane_010.uv_layers.new(name='UVMap')
_uv.uv.foreach_set('vector', [0.3252, 0.6966, 0.3252, 0.7672, 0.2922, 0.7459, 0.2071, 0.6932, 0.1651, 0.7446, 0.1487, 0.677, 0.3505, 0.8484, 0.3505, 0.7668, 0.3758, 0.7672, 0.3758, 0.843, 0.2071, 0.5892, 0.1487, 0.6053, 0.1651, 0.5377, 0.3472, 0.8591, 0.3685, 0.8921, 0.298, 0.8921, 0.1487, 0.677, 0.1487, 0.6053, 0.2071, 0.5892, 0.2071, 0.6932, 0.1487, 0.677, 0.1232, 0.6932, 0.1232, 0.5892, 0.1487, 0.6053, 0.9295, 0.005354, 0.9295, 0.0869, 0.9042, 0.08654, 0.9042, 0.01077, 0.2922, 0.9174, 0.3682, 0.9174, 0.3685, 0.9427, 0.298, 0.9427, 0.9295, 0.0869, 0.9295, 0.1629, 0.9042, 0.1571, 0.9042, 0.08654, 0.3505, 0.7668, 0.3505, 0.6909, 0.3758, 0.6966, 0.3758, 0.7672, 0.9693, 0.9031, 0.9693, 0.8271, 0.9946, 0.8268, 0.9946, 0.8974, 0.6518, 0.4433, 0.6518, 0.3393, 0.6873, 0.3913, 0.6971, 0.2878, 0.7423, 0.3393, 0.6873, 0.3913, 0.6518, 0.3393, 0.6971, 0.2878, 0.6873, 0.3913, 0.7423, 0.4433, 0.6971, 0.4947, 0.6873, 0.3913, 0.6971, 0.4947, 0.6518, 0.4433, 0.6873, 0.3913, 0.7423, 0.3393, 0.7423, 0.4433, 0.6873, 0.3913, 0.944, 0.8974, 0.944, 0.8268, 0.9693, 0.8271, 0.9693, 0.9031, 0.3252, 0.7672, 0.3252, 0.6966, 0.3505, 0.6909, 0.3505, 0.7668, 0.9548, 0.08654, 0.9548, 0.1571, 0.9295, 0.1629, 0.9295, 0.0869, 0.298, 0.8921, 0.3685, 0.8921, 0.3682, 0.9174, 0.2922, 0.9174, 0.944, 0.8268, 0.944, 0.751, 0.9693, 0.7456, 0.9693, 0.8271, 0.3252, 0.843, 0.3252, 0.7672, 0.3505, 0.7668, 0.3505, 0.8484])
me_plane_010.materials.append(mat_stone_001)
me_plane_010.use_remesh_fix_poles = True
me_plane_010.use_remesh_preserve_attributes = False
me_plane_010.update()
me_plane_011 = bpy.data.meshes.new('Plane.011')
me_plane_011.from_pydata([(2.216, -2.738, -0.2553), (2.817, -2.137, -0.2553), (1.594, -2.116, -0.009093), (2.195, -1.515, -0.009093), (2.824, -2.745, -0.3771), (1.587, -1.508, 0.1127), (2.046, -1.967, 0.2318), (2.475, -2.396, 0.06206), (2.132, -2.653, -0.6837), (2.732, -2.053, -0.6837), (1.509, -2.031, -0.4375), (2.11, -1.43, -0.4375), (2.74, -2.661, -0.8055), (1.502, -1.423, -0.3157), (2.074, -1.995, -0.7956), (2.821, -2.096, -0.4789), (2.152, -1.426, -0.2139), (1.505, -2.073, -0.2139), (2.175, -2.742, -0.4789), (1.497, -1.418, -0.08284), (2.829, -2.75, -0.61)], [], [(4, 1, 7), (0, 4, 7), (16, 15, 9, 11), (2, 6, 5), (6, 3, 5), (7, 6, 2, 0), (7, 1, 3, 6), (18, 17, 10, 8), (19, 16, 11, 13), (17, 19, 13, 10), (15, 20, 12, 9), (20, 18, 8, 12), (8, 10, 14), (13, 11, 14), (10, 13, 14), (9, 12, 14), (12, 8, 14), (11, 9, 14), (4, 0, 18, 20), (1, 4, 20, 15), (2, 5, 19, 17), (5, 3, 16, 19), (0, 2, 17, 18), (3, 1, 15, 16)])
_uv = me_plane_011.uv_layers.new(name='UVMap')
_uv.uv.foreach_set('vector', [0.4195, 0.6966, 0.4195, 0.7672, 0.3866, 0.7459, 0.6144, 0.7069, 0.5725, 0.7583, 0.556, 0.6907, 0.4449, 0.8484, 0.4449, 0.7668, 0.4702, 0.7672, 0.4702, 0.843, 0.6144, 0.6029, 0.556, 0.619, 0.5725, 0.5514, 0.4415, 0.8591, 0.4629, 0.8921, 0.3923, 0.8921, 0.556, 0.6907, 0.556, 0.619, 0.6144, 0.6029, 0.6144, 0.7069, 0.556, 0.6907, 0.5306, 0.7069, 0.5306, 0.6029, 0.556, 0.619, 0.9319, 0.6648, 0.9319, 0.5832, 0.9572, 0.5836, 0.9572, 0.6594, 0.3866, 0.9174, 0.4625, 0.9174, 0.4629, 0.9427, 0.3923, 0.9427, 0.9319, 0.5832, 0.9319, 0.5073, 0.9572, 0.513, 0.9572, 0.5836, 0.4449, 0.7668, 0.4449, 0.6909, 0.4702, 0.6966, 0.4702, 0.7672, 0.9388, 0.2689, 0.9388, 0.3449, 0.9135, 0.3453, 0.9135, 0.2747, 0.6518, 0.6608, 0.6518, 0.5568, 0.6873, 0.6088, 0.6971, 0.5054, 0.7423, 0.5568, 0.6873, 0.6088, 0.6518, 0.5568, 0.6971, 0.5054, 0.6873, 0.6088, 0.7423, 0.6608, 0.6971, 0.7122, 0.6873, 0.6088, 0.6971, 0.7122, 0.6518, 0.6608, 0.6873, 0.6088, 0.7423, 0.5568, 0.7423, 0.6608, 0.6873, 0.6088, 0.9641, 0.2747, 0.9641, 0.3453, 0.9388, 0.3449, 0.9388, 0.2689, 0.4195, 0.7672, 0.4195, 0.6966, 0.4449, 0.6909, 0.4449, 0.7668, 0.9066, 0.5836, 0.9066, 0.513, 0.9319, 0.5073, 0.9319, 0.5832, 0.3923, 0.8921, 0.4629, 0.8921, 0.4625, 0.9174, 0.3866, 0.9174, 0.9641, 0.3453, 0.9641, 0.421, 0.9388, 0.4264, 0.9388, 0.3449, 0.4195, 0.843, 0.4195, 0.7672, 0.4449, 0.7668, 0.4449, 0.8484])
me_plane_011.materials.append(mat_stone_001)
me_plane_011.use_remesh_fix_poles = True
me_plane_011.use_remesh_preserve_attributes = False
me_plane_011.update()
me_plane_012 = bpy.data.meshes.new('Plane.012')
me_plane_012.from_pydata([(-1.0, 1.0, -0.1175), (1.0, 1.0, -0.1175), (0.0, 1.299, -0.1175), (-0.7526, 0.7526, 0.0), (0.7526, 0.7526, 0.0), (0.0, 1.064, 0.0), (-9.142e-10, 0.785, 0.08756), (-0.5469, 0.5585, 0.08756), (0.5469, 0.5585, 0.08756), (-9.142e-10, 0.3683, 0.2101), (0.3867, 0.3983, 0.1716), (0.1784, 0.1899, 0.2101), (-0.3867, 0.3983, 0.1716), (-0.1784, 0.1899, 0.2101), (-1.0, -1.0, -0.1175), (1.0, -1.0, -0.1175), (-1.299, 0.0, -0.1175), (1.299, 0.0, -0.1175), (0.0, -1.299, -0.1175), (-0.7526, -0.7526, 0.0), (-1.064, 0.0, 0.0), (1.064, 0.0, 0.0), (0.7526, -0.7526, 0.0), (0.0, -1.064, 0.0), (-9.142e-10, -0.785, 0.08756), (-0.5469, -0.5585, 0.08756), (-0.7734, 0.0, 0.08756), (0.7734, 0.0, 0.08756), (0.5469, -0.5585, 0.08756), (0.3567, 0.0, 0.2101), (-9.142e-10, -0.3683, 0.2101), (-0.3567, 0.0, 0.2101), (0.3867, -0.3983, 0.1716), (0.1784, -0.1899, 0.2101), (-0.3867, -0.3983, 0.1716), (-0.1784, -0.1899, 0.2101), (-1.192e-07, 0.0, 0.2101), (-0.5032, -1.149, -0.1519), (-0.3795, -0.9072, -0.03436), (-0.5625, 0.0, 0.1152), (-0.5776, -0.2017, 0.09577), (-0.4654, -0.477, 0.09595), (-0.3885, -0.6556, 0.0532), (-0.5776, 0.2017, 0.09577), (-0.5032, 1.149, -0.1519), (-0.3795, 0.9072, -0.03436), (-0.3885, 0.6556, 0.0532), (-0.4654, 0.477, 0.09595), (-0.4683, 0.0, 0.1773), (-0.6567, 0.0, 0.1219), (-0.5038, 0.5154, 0.1102), (-0.427, 0.4386, 0.1504), (-0.4277, -1.171, -0.1175), (-0.5787, -1.126, -0.1175), (-0.6658, 0.1109, 0.111), (-0.4893, 0.2926, 0.1493), (-0.4515, -0.8774, 0.0), (-0.3075, -0.937, 0.0), (-0.427, -0.4386, 0.1504), (-0.5038, -0.5154, 0.1102), (-0.6658, -0.1109, 0.111), (-0.4893, -0.2926, 0.1493), (-0.5787, 1.126, -0.1175), (-0.4277, 1.171, -0.1175), (-0.4515, 0.8774, 0.0), (-0.3075, 0.937, 0.0), (-0.3167, 0.6919, 0.08756), (-0.4603, 0.6192, 0.08756), (-0.4603, -0.6192, 0.08756), (-0.3167, -0.6919, 0.08756), (0.5624, 0.0, 0.1251), (0.5775, 0.2018, 0.1057), (0.4654, 0.477, 0.1058), (0.5775, -0.2018, 0.1057), (0.4654, -0.477, 0.1058), (0.3769, -0.6588, 0.06307), (0.3792, -0.9073, -0.02449), (0.5029, -1.149, -0.142), (0.3769, 0.6588, 0.06307), (0.5029, 1.149, -0.142), (0.3792, 0.9073, -0.02449), (0.5722, -1.128, -0.1175), (0.4335, -1.17, -0.1175), (0.3108, 0.691, 0.08756), (0.4431, 0.6267, 0.08756), (0.4455, -0.8799, 0.0), (0.3129, -0.9348, 0.0), (0.4989, -0.5105, 0.1127), (0.4318, -0.4434, 0.1479), (0.6551, -0.1219, 0.1133), (0.4999, -0.2818, 0.147), (0.3108, -0.691, 0.08756), (0.4431, -0.6267, 0.08756), (0.4335, 1.17, -0.1175), (0.5722, 1.128, -0.1175), (0.4795, 0.0, 0.174), (0.6453, 0.0, 0.1252), (0.3129, 0.9348, 0.0), (0.4455, 0.8799, 0.0), (0.4999, 0.2818, 0.147), (0.6551, 0.1219, 0.1133), (0.4318, 0.4434, 0.1479), (0.4989, 0.5105, 0.1127), (1.299, 7.009e-10, -0.2431), (0.9995, 1.0, -0.2431), (-0.452, -0.8774, -0.1256), (-0.38, -0.9072, -0.1599), (-1.0, 1.0, -0.2431), (-1.3, 7.009e-10, -0.2431), (0.577, 0.2018, -0.01993), (0.5619, 7.009e-10, -0.0004683), (-0.4275, -0.4386, 0.02486), (-0.4659, -0.477, -0.02963), (-0.7531, 0.7526, -0.1256), (-1.065, 7.009e-10, -0.1256), (1.064, 7.009e-10, -0.1256), (0.7522, 0.7526, -0.1256), (0.4985, -0.5105, -0.01285), (0.4649, -0.477, -0.01974), (-0.000478, 1.064, -0.1256), (-0.000478, 1.299, -0.2431), (-0.4282, 1.171, -0.2431), (-0.5037, 1.149, -0.2775), (-0.5474, 0.5585, -0.03801), (-0.7739, 7.009e-10, -0.03801), (0.773, 7.009e-10, -0.03801), (0.5464, 0.5585, -0.03801), (-0.000478, 0.785, -0.03801), (0.445, -0.8799, -0.1256), (0.3787, -0.9073, -0.1501), (-0.3872, 0.3983, 0.04602), (0.1779, 0.1899, 0.08448), (-0.000478, 0.3683, 0.08448), (-0.1788, 0.1899, 0.08448), (-0.3572, 7.009e-10, 0.08448), (0.4994, 0.2818, 0.02143), (0.3862, 0.3983, 0.04602), (0.3562, 7.009e-10, 0.08448), (0.5718, 1.128, -0.2431), (0.5024, 1.149, -0.2676), (-0.389, 0.6556, -0.07237), (-0.4659, 0.477, -0.02963), (-0.0004781, 7.009e-10, 0.08448), (0.9995, -1.0, -0.2431), (-1.0, -1.0, -0.2431), (-0.578, 0.2017, -0.02981), (-0.7531, -0.7526, -0.1256), (0.7522, -0.7526, -0.1256), (-0.000478, -1.064, -0.1256), (-0.000478, -1.299, -0.2431), (0.3765, -0.6588, -0.06251), (-0.3172, 0.6919, -0.03801), (-0.5474, -0.5585, -0.03801), (0.5464, -0.5585, -0.03801), (-0.000478, -0.785, -0.03801), (-0.3872, -0.3983, 0.04602), (0.1779, -0.1899, 0.08448), (-0.000478, -0.3683, 0.08448), (-0.1788, -0.1899, 0.08448), (0.3862, -0.3983, 0.04602), (-0.578, -0.2017, -0.02981), (-0.563, 7.009e-10, -0.01036), (-0.38, 0.9072, -0.1599), (-0.389, -0.6556, -0.07237), (-0.5791, -1.126, -0.2431), (-0.5037, -1.149, -0.2775), (-0.4687, 7.009e-10, 0.05169), (-0.4607, -0.6192, -0.03801), (-0.452, 0.8774, -0.1256), (-0.5043, 0.5154, -0.01541), (-0.6663, -0.1109, -0.01462), (-0.6663, 0.1109, -0.01462), (-0.4275, 0.4386, 0.02486), (-0.4607, 0.6192, -0.03801), (-0.3079, 0.937, -0.1256), (-0.5791, 1.126, -0.2431), (-0.4898, 0.2926, 0.02372), (-0.3172, -0.6919, -0.03801), (-0.5043, -0.5154, -0.01541), (-0.4898, -0.2926, 0.02372), (-0.6572, 7.009e-10, -0.003695), (-0.3079, -0.937, -0.1256), (-0.4282, -1.171, -0.2431), (0.3787, 0.9073, -0.1501), (0.577, -0.2018, -0.01993), (0.4649, 0.477, -0.01974), (0.4313, 0.4434, 0.02236), (0.3103, -0.691, -0.03801), (0.433, -1.17, -0.2431), (0.5024, -1.149, -0.2676), (0.3124, 0.9348, -0.1256), (0.479, 7.009e-10, 0.0484), (0.3765, 0.6588, -0.06251), (0.3103, 0.691, -0.03801), (0.6546, -0.1219, -0.0123), (0.445, 0.8799, -0.1256), (0.433, 1.17, -0.2431), (0.4426, 0.6267, -0.03801), (0.5718, -1.128, -0.2431), (0.3124, -0.9348, -0.1256), (0.4426, -0.6267, -0.03801), (0.4313, -0.4434, 0.02236), (0.4994, -0.2818, 0.02143), (0.4985, 0.5105, -0.01285), (0.6546, 0.1219, -0.0123), (0.6448, 7.009e-10, -0.0003559)], [], [(16, 0, 3, 20), (94, 1, 4, 98), (1, 17, 21, 4), (63, 2, 5, 65), (65, 5, 6, 66), (3, 7, 26, 20), (84, 8, 102), (50, 7, 67), (4, 21, 27, 8), (99, 10, 101), (27, 100, 102, 8), (54, 26, 7, 50), (98, 4, 8, 84), (11, 9, 6, 10), (13, 9, 11, 36), (14, 19, 56, 53), (12, 6, 9, 13), (16, 20, 19, 14), (85, 22, 15, 81), (15, 22, 21, 17), (57, 23, 18, 52), (69, 24, 23, 57), (19, 20, 26, 25), (92, 28, 22, 85), (0, 62, 64, 3), (22, 28, 27, 21), (87, 28, 92), (90, 32, 33, 29, 95), (48, 31, 35, 34, 61), (27, 28, 87, 89), (33, 32, 24, 30), (35, 36, 33, 30), (24, 69, 58, 34), (34, 35, 30, 24), (12, 55, 51), (7, 3, 64, 67), (6, 12, 51, 66), (34, 58, 61), (58, 41, 40, 61), (26, 54, 49), (59, 25, 26, 60), (26, 49, 60), (25, 68, 56, 19), (68, 25, 59), (47, 50, 67, 46), (45, 64, 62, 44), (43, 54, 50, 47), (42, 68, 59, 41), (46, 67, 64, 45), (40, 60, 49, 39), (38, 56, 68, 42), (39, 49, 54, 43), (37, 53, 56, 38), (41, 59, 60, 40), (55, 12, 13, 31, 48), (52, 37, 38, 57), (48, 39, 43, 55), (57, 38, 42, 69), (61, 40, 39, 48), (66, 46, 45, 65), (69, 42, 41, 58), (55, 43, 47, 51), (65, 45, 44, 63), (51, 47, 46, 66), (95, 29, 11, 10, 99), (5, 97, 83, 6), (10, 6, 83, 101), (27, 89, 96), (32, 88, 91, 24), (23, 24, 91, 86), (88, 32, 90), (89, 73, 70, 96), (27, 96, 100), (5, 2, 93, 97), (80, 97, 93, 79), (78, 83, 97, 80), (77, 82, 86, 76), (75, 91, 88, 74), (74, 88, 90, 73), (72, 101, 83, 78), (76, 86, 91, 75), (71, 99, 101, 72), (70, 95, 99, 71), (73, 90, 95, 70), (23, 86, 82, 18), (96, 70, 71, 100), (100, 71, 72, 102), (85, 76, 75, 92), (102, 72, 78, 84), (87, 74, 73, 89), (92, 75, 74, 87), (81, 77, 76, 85), (84, 78, 80, 98), (98, 80, 79, 94), (108, 114, 113, 107), (138, 195, 116, 104), (104, 116, 115, 103), (121, 174, 119, 120), (174, 151, 127, 119), (113, 114, 124, 123), (197, 203, 126), (169, 173, 123), (116, 126, 125, 115), (135, 186, 136), (125, 126, 203, 204), (171, 169, 123, 124), (195, 197, 126, 116), (131, 136, 127, 132), (133, 142, 131, 132), (144, 164, 105, 146), (130, 133, 132, 127), (108, 144, 146, 114), (128, 198, 143, 147), (143, 103, 115, 147), (181, 182, 149, 148), (177, 181, 148, 154), (146, 152, 124, 114), (200, 128, 147, 153), (107, 113, 168, 175), (147, 115, 125, 153), (117, 200, 153), (202, 191, 137, 156, 159), (166, 179, 155, 158, 134), (125, 194, 117, 153), (156, 157, 154, 159), (158, 157, 156, 142), (154, 155, 111, 177), (155, 154, 157, 158), (130, 172, 176), (123, 173, 168, 113), (127, 151, 172, 130), (155, 179, 111), (111, 179, 160, 112), (124, 180, 171), (178, 170, 124, 152), (124, 170, 180), (152, 146, 105, 167), (167, 178, 152), (141, 140, 173, 169), (162, 122, 175, 168), (145, 141, 169, 171), (163, 112, 178, 167), (140, 162, 168, 173), (160, 161, 180, 170), (106, 163, 167, 105), (161, 145, 171, 180), (165, 106, 105, 164), (112, 160, 170, 178), (176, 166, 134, 133, 130), (182, 181, 106, 165), (166, 176, 145, 161), (181, 177, 163, 106), (179, 166, 161, 160), (151, 174, 162, 140), (177, 111, 112, 163), (176, 172, 141, 145), (174, 121, 122, 162), (172, 151, 140, 141), (191, 135, 136, 131, 137), (119, 127, 193, 190), (136, 186, 193, 127), (125, 205, 194), (159, 154, 187, 201), (148, 199, 187, 154), (201, 202, 159), (194, 205, 110, 184), (125, 204, 205), (119, 190, 196, 120), (183, 139, 196, 190), (192, 183, 190, 193), (189, 129, 199, 188), (150, 118, 201, 187), (118, 184, 202, 201), (185, 192, 193, 186), (129, 150, 187, 199), (109, 185, 186, 135), (110, 109, 135, 191), (184, 110, 191, 202), (148, 149, 188, 199), (205, 204, 109, 110), (204, 203, 185, 109), (128, 200, 150, 129), (203, 197, 192, 185), (117, 194, 184, 118), (200, 117, 118, 150), (198, 128, 129, 189), (197, 195, 183, 192), (195, 138, 139, 183), (14, 53, 164, 144), (63, 44, 122, 121), (79, 93, 196, 139), (17, 1, 104, 103), (35, 31, 134, 158), (53, 37, 165, 164), (11, 29, 137, 131), (52, 18, 149, 182), (0, 16, 108, 107), (94, 79, 139, 138), (18, 82, 188, 149), (82, 77, 189, 188), (29, 33, 156, 137), (44, 62, 175, 122), (77, 81, 198, 189), (81, 15, 143, 198), (36, 11, 131, 142), (93, 2, 120, 196), (62, 0, 107, 175), (13, 36, 142, 133), (1, 94, 138, 104), (33, 36, 142, 156), (2, 63, 121, 120), (36, 35, 158, 142), (15, 17, 103, 143), (37, 52, 182, 165), (16, 14, 144, 108), (31, 13, 133, 134)])
_uv = me_plane_012.uv_layers.new(name='UVMap')
_uv.uv.foreach_set('vector', [0.005354, 0.1895, 0.069, 0.2887, 0.09041, 0.2537, 0.03333, 0.1818, 0.2401, 0.2514, 0.2815, 0.2234, 0.2504, 0.2045, 0.2218, 0.2284, 0.2815, 0.2234, 0.2815, 0.1046, 0.2595, 0.1123, 0.2504, 0.2045, 0.1353, 0.2887, 0.1848, 0.2887, 0.1803, 0.2631, 0.1436, 0.2592, 0.1436, 0.2592, 0.1803, 0.2631, 0.1736, 0.2326, 0.137, 0.2328, 0.09041, 0.2537, 0.1083, 0.2258, 0.06648, 0.1723, 0.03333, 0.1818, 0.2157, 0.2009, 0.2245, 0.1901, 0.2186, 0.1864, 0.1121, 0.2197, 0.1083, 0.2258, 0.1195, 0.2296, 0.2504, 0.2045, 0.2595, 0.1123, 0.2308, 0.1218, 0.2245, 0.1901, 0.2123, 0.1614, 0.2046, 0.1778, 0.2102, 0.1813, 0.2308, 0.1218, 0.2228, 0.1389, 0.2186, 0.1864, 0.2245, 0.1901, 0.08204, 0.1808, 0.06648, 0.1723, 0.1083, 0.2258, 0.1121, 0.2197, 0.2218, 0.2284, 0.2504, 0.2045, 0.2245, 0.1901, 0.2157, 0.2009, 0.1768, 0.1619, 0.1635, 0.1872, 0.1736, 0.2326, 0.2046, 0.1778, 0.1389, 0.1735, 0.1635, 0.1872, 0.1768, 0.1619, 0.1518, 0.147, 0.005354, 0.07065, 0.0425, 0.08954, 0.07053, 0.06611, 0.04611, 0.04314, 0.1224, 0.2031, 0.1736, 0.2326, 0.1635, 0.1872, 0.1389, 0.1735, 0.005354, 0.1895, 0.03333, 0.1818, 0.0425, 0.08954, 0.005354, 0.07065, 0.1658, 0.03656, 0.2025, 0.0404, 0.2179, 0.005366, 0.1683, 0.005361, 0.2179, 0.005366, 0.2025, 0.0404, 0.2595, 0.1123, 0.2815, 0.1046, 0.08394, 0.0549, 0.1126, 0.03098, 0.1021, 0.005354, 0.06071, 0.03328, 0.09299, 0.08192, 0.1237, 0.06144, 0.1126, 0.03098, 0.08394, 0.0549, 0.0425, 0.08954, 0.03333, 0.1818, 0.06648, 0.1723, 0.07277, 0.104, 0.1758, 0.06424, 0.189, 0.06828, 0.2025, 0.0404, 0.1658, 0.03656, 0.069, 0.2887, 0.1178, 0.2887, 0.1264, 0.2574, 0.09041, 0.2537, 0.2025, 0.0404, 0.189, 0.06828, 0.2308, 0.1218, 0.2595, 0.1123, 0.1861, 0.07508, 0.189, 0.06828, 0.1758, 0.06424, 0.1943, 0.09999, 0.1792, 0.09097, 0.1647, 0.1205, 0.1897, 0.1354, 0.2018, 0.1314, 0.1012, 0.1623, 0.1139, 0.1587, 0.1268, 0.1321, 0.09703, 0.1162, 0.08893, 0.1311, 0.2308, 0.1218, 0.189, 0.06828, 0.1861, 0.07508, 0.215, 0.1124, 0.1647, 0.1205, 0.1792, 0.09097, 0.1237, 0.06144, 0.1401, 0.1069, 0.1268, 0.1321, 0.1518, 0.147, 0.1647, 0.1205, 0.1401, 0.1069, 0.1237, 0.06144, 0.09299, 0.08192, 0.09093, 0.1131, 0.09703, 0.1162, 0.09703, 0.1162, 0.1268, 0.1321, 0.1401, 0.1069, 0.1237, 0.06144, 0.1224, 0.2031, 0.1075, 0.1949, 0.1188, 0.2088, 0.1083, 0.2258, 0.09041, 0.2537, 0.1264, 0.2574, 0.1195, 0.2296, 0.1736, 0.2326, 0.1224, 0.2031, 0.1188, 0.2088, 0.137, 0.2328, 0.09703, 0.1162, 0.09093, 0.1131, 0.08893, 0.1311, 0.09093, 0.1131, 0.08424, 0.1102, 0.08108, 0.1439, 0.08893, 0.1311, 0.06648, 0.1723, 0.08204, 0.1808, 0.07976, 0.1685, 0.0793, 0.1073, 0.07277, 0.104, 0.06648, 0.1723, 0.07498, 0.1567, 0.06648, 0.1723, 0.07976, 0.1685, 0.07498, 0.1567, 0.07277, 0.104, 0.08005, 0.09454, 0.07053, 0.06611, 0.0425, 0.08954, 0.08005, 0.09454, 0.07277, 0.104, 0.0793, 0.1073, 0.1146, 0.2142, 0.1121, 0.2197, 0.1195, 0.2296, 0.1274, 0.2312, 0.1341, 0.2583, 0.1264, 0.2574, 0.1178, 0.2887, 0.1257, 0.2887, 0.09392, 0.1879, 0.08204, 0.1808, 0.1121, 0.2197, 0.1146, 0.2142, 0.08564, 0.08823, 0.08005, 0.09454, 0.0793, 0.1073, 0.08424, 0.1102, 0.1274, 0.2312, 0.1195, 0.2296, 0.1264, 0.2574, 0.1341, 0.2583, 0.08108, 0.1439, 0.07498, 0.1567, 0.07976, 0.1685, 0.0896, 0.1654, 0.07636, 0.06051, 0.07053, 0.06611, 0.08005, 0.09454, 0.08564, 0.08823, 0.0896, 0.1654, 0.07976, 0.1685, 0.08204, 0.1808, 0.09392, 0.1879, 0.05253, 0.03821, 0.04611, 0.04314, 0.07053, 0.06611, 0.07636, 0.06051, 0.08424, 0.1102, 0.0793, 0.1073, 0.07498, 0.1567, 0.08108, 0.1439, 0.1075, 0.1949, 0.1224, 0.2031, 0.1389, 0.1735, 0.1139, 0.1587, 0.1012, 0.1623, 0.06071, 0.03328, 0.05253, 0.03821, 0.07636, 0.06051, 0.08394, 0.0549, 0.1012, 0.1623, 0.0896, 0.1654, 0.09392, 0.1879, 0.1075, 0.1949, 0.08394, 0.0549, 0.07636, 0.06051, 0.08564, 0.08823, 0.09299, 0.08192, 0.08893, 0.1311, 0.08108, 0.1439, 0.0896, 0.1654, 0.1012, 0.1623, 0.137, 0.2328, 0.1274, 0.2312, 0.1341, 0.2583, 0.1436, 0.2592, 0.09299, 0.08192, 0.08564, 0.08823, 0.08424, 0.1102, 0.09093, 0.1131, 0.1075, 0.1949, 0.09392, 0.1879, 0.1146, 0.2142, 0.1188, 0.2088, 0.1436, 0.2592, 0.1341, 0.2583, 0.1257, 0.2887, 0.1353, 0.2887, 0.1188, 0.2088, 0.1146, 0.2142, 0.1274, 0.2312, 0.137, 0.2328, 0.2018, 0.1314, 0.1897, 0.1354, 0.1768, 0.1619, 0.2046, 0.1778, 0.2123, 0.1614, 0.1803, 0.2631, 0.2094, 0.2387, 0.2037, 0.2122, 0.1736, 0.2326, 0.2046, 0.1778, 0.1736, 0.2326, 0.2037, 0.2122, 0.2102, 0.1813, 0.2308, 0.1218, 0.215, 0.1124, 0.2182, 0.126, 0.1792, 0.09097, 0.182, 0.08458, 0.1597, 0.06154, 0.1237, 0.06144, 0.1126, 0.03098, 0.1237, 0.06144, 0.1597, 0.06154, 0.1499, 0.0349, 0.182, 0.08458, 0.1792, 0.09097, 0.1943, 0.09999, 0.215, 0.1124, 0.2041, 0.1062, 0.2094, 0.1287, 0.2182, 0.126, 0.2308, 0.1218, 0.2182, 0.126, 0.2228, 0.1389, 0.1803, 0.2631, 0.1848, 0.2887, 0.2267, 0.2604, 0.2094, 0.2387, 0.215, 0.2336, 0.2094, 0.2387, 0.2267, 0.2604, 0.2328, 0.2559, 0.2091, 0.2066, 0.2037, 0.2122, 0.2094, 0.2387, 0.215, 0.2336, 0.1597, 0.005361, 0.1523, 0.005359, 0.1499, 0.0349, 0.1572, 0.03573, 0.1671, 0.06289, 0.1597, 0.06154, 0.182, 0.08458, 0.1834, 0.07983, 0.1834, 0.07983, 0.182, 0.08458, 0.1943, 0.09999, 0.2041, 0.1062, 0.2138, 0.1838, 0.2102, 0.1813, 0.2037, 0.2122, 0.2091, 0.2066, 0.1572, 0.03573, 0.1499, 0.0349, 0.1597, 0.06154, 0.1671, 0.06289, 0.2169, 0.1502, 0.2123, 0.1614, 0.2102, 0.1813, 0.2138, 0.1838, 0.2094, 0.1287, 0.2018, 0.1314, 0.2123, 0.1614, 0.2169, 0.1502, 0.2041, 0.1062, 0.1943, 0.09999, 0.2018, 0.1314, 0.2094, 0.1287, 0.1126, 0.03098, 0.1499, 0.0349, 0.1523, 0.005359, 0.1021, 0.005354, 0.2182, 0.126, 0.2094, 0.1287, 0.2169, 0.1502, 0.2228, 0.1389, 0.2228, 0.1389, 0.2169, 0.1502, 0.2138, 0.1838, 0.2186, 0.1864, 0.1658, 0.03656, 0.1572, 0.03573, 0.1671, 0.06289, 0.1758, 0.06424, 0.2186, 0.1864, 0.2138, 0.1838, 0.2091, 0.2066, 0.2157, 0.2009, 0.1861, 0.07508, 0.1834, 0.07983, 0.2041, 0.1062, 0.215, 0.1124, 0.1758, 0.06424, 0.1671, 0.06289, 0.1834, 0.07983, 0.1861, 0.07508, 0.1683, 0.005361, 0.1597, 0.005361, 0.1572, 0.03573, 0.1658, 0.03656, 0.2157, 0.2009, 0.2091, 0.2066, 0.215, 0.2336, 0.2218, 0.2284, 0.2218, 0.2284, 0.215, 0.2336, 0.2328, 0.2559, 0.2401, 0.2514, 0.005354, 0.1895, 0.03333, 0.1818, 0.09041, 0.2537, 0.069, 0.2887, 0.2401, 0.2514, 0.2218, 0.2284, 0.2504, 0.2045, 0.2815, 0.2234, 0.2815, 0.2234, 0.2504, 0.2045, 0.2595, 0.1123, 0.2815, 0.1046, 0.1353, 0.2887, 0.1436, 0.2592, 0.1803, 0.2631, 0.1848, 0.2887, 0.1436, 0.2592, 0.137, 0.2328, 0.1736, 0.2326, 0.1803, 0.2631, 0.09041, 0.2537, 0.03333, 0.1818, 0.06648, 0.1723, 0.1083, 0.2258, 0.2157, 0.2009, 0.2186, 0.1864, 0.2245, 0.1901, 0.1121, 0.2197, 0.1195, 0.2296, 0.1083, 0.2258, 0.2504, 0.2045, 0.2245, 0.1901, 0.2308, 0.1218, 0.2595, 0.1123, 0.2123, 0.1614, 0.2102, 0.1813, 0.2046, 0.1778, 0.2308, 0.1218, 0.2245, 0.1901, 0.2186, 0.1864, 0.2228, 0.1389, 0.08204, 0.1808, 0.1121, 0.2197, 0.1083, 0.2258, 0.06648, 0.1723, 0.2218, 0.2284, 0.2157, 0.2009, 0.2245, 0.1901, 0.2504, 0.2045, 0.1768, 0.1619, 0.2046, 0.1778, 0.1736, 0.2326, 0.1635, 0.1872, 0.1389, 0.1735, 0.1518, 0.147, 0.1768, 0.1619, 0.1635, 0.1872, 0.005354, 0.07065, 0.04611, 0.04314, 0.07053, 0.06611, 0.0425, 0.08954, 0.1224, 0.2031, 0.1389, 0.1735, 0.1635, 0.1872, 0.1736, 0.2326, 0.005354, 0.1895, 0.005354, 0.07065, 0.0425, 0.08954, 0.03333, 0.1818, 0.1658, 0.03656, 0.1683, 0.005361, 0.2179, 0.005366, 0.2025, 0.0404, 0.2179, 0.005366, 0.2815, 0.1046, 0.2595, 0.1123, 0.2025, 0.0404, 0.08394, 0.0549, 0.06071, 0.03328, 0.1021, 0.005354, 0.1126, 0.03098, 0.09299, 0.08192, 0.08394, 0.0549, 0.1126, 0.03098, 0.1237, 0.06144, 0.0425, 0.08954, 0.07277, 0.104, 0.06648, 0.1723, 0.03333, 0.1818, 0.1758, 0.06424, 0.1658, 0.03656, 0.2025, 0.0404, 0.189, 0.06828, 0.069, 0.2887, 0.09041, 0.2537, 0.1264, 0.2574, 0.1178, 0.2887, 0.2025, 0.0404, 0.2595, 0.1123, 0.2308, 0.1218, 0.189, 0.06828, 0.1861, 0.07508, 0.1758, 0.06424, 0.189, 0.06828, 0.1943, 0.09999, 0.2018, 0.1314, 0.1897, 0.1354, 0.1647, 0.1205, 0.1792, 0.09097, 0.1012, 0.1623, 0.08893, 0.1311, 0.09703, 0.1162, 0.1268, 0.1321, 0.1139, 0.1587, 0.2308, 0.1218, 0.215, 0.1124, 0.1861, 0.07508, 0.189, 0.06828, 0.1647, 0.1205, 0.1401, 0.1069, 0.1237, 0.06144, 0.1792, 0.09097, 0.1268, 0.1321, 0.1401, 0.1069, 0.1647, 0.1205, 0.1518, 0.147, 0.1237, 0.06144, 0.09703, 0.1162, 0.09093, 0.1131, 0.09299, 0.08192, 0.09703, 0.1162, 0.1237, 0.06144, 0.1401, 0.1069, 0.1268, 0.1321, 0.1224, 0.2031, 0.1188, 0.2088, 0.1075, 0.1949, 0.1083, 0.2258, 0.1195, 0.2296, 0.1264, 0.2574, 0.09041, 0.2537, 0.1736, 0.2326, 0.137, 0.2328, 0.1188, 0.2088, 0.1224, 0.2031, 0.09703, 0.1162, 0.08893, 0.1311, 0.09093, 0.1131, 0.09093, 0.1131, 0.08893, 0.1311, 0.08108, 0.1439, 0.08424, 0.1102, 0.06648, 0.1723, 0.07976, 0.1685, 0.08204, 0.1808, 0.0793, 0.1073, 0.07498, 0.1567, 0.06648, 0.1723, 0.07277, 0.104, 0.06648, 0.1723, 0.07498, 0.1567, 0.07976, 0.1685, 0.07277, 0.104, 0.0425, 0.08954, 0.07053, 0.06611, 0.08005, 0.09454, 0.08005, 0.09454, 0.0793, 0.1073, 0.07277, 0.104, 0.1146, 0.2142, 0.1274, 0.2312, 0.1195, 0.2296, 0.1121, 0.2197, 0.1341, 0.2583, 0.1257, 0.2887, 0.1178, 0.2887, 0.1264, 0.2574, 0.09392, 0.1879, 0.1146, 0.2142, 0.1121, 0.2197, 0.08204, 0.1808, 0.08564, 0.08823, 0.08424, 0.1102, 0.0793, 0.1073, 0.08005, 0.09454, 0.1274, 0.2312, 0.1341, 0.2583, 0.1264, 0.2574, 0.1195, 0.2296, 0.08108, 0.1439, 0.0896, 0.1654, 0.07976, 0.1685, 0.07498, 0.1567, 0.07636, 0.06051, 0.08564, 0.08823, 0.08005, 0.09454, 0.07053, 0.06611, 0.0896, 0.1654, 0.09392, 0.1879, 0.08204, 0.1808, 0.07976, 0.1685, 0.05253, 0.03821, 0.07636, 0.06051, 0.07053, 0.06611, 0.04611, 0.04314, 0.08424, 0.1102, 0.08108, 0.1439, 0.07498, 0.1567, 0.0793, 0.1073, 0.1075, 0.1949, 0.1012, 0.1623, 0.1139, 0.1587, 0.1389, 0.1735, 0.1224, 0.2031, 0.06071, 0.03328, 0.08394, 0.0549, 0.07636, 0.06051, 0.05253, 0.03821, 0.1012, 0.1623, 0.1075, 0.1949, 0.09392, 0.1879, 0.0896, 0.1654, 0.08394, 0.0549, 0.09299, 0.08192, 0.08564, 0.08823, 0.07636, 0.06051, 0.08893, 0.1311, 0.1012, 0.1623, 0.0896, 0.1654, 0.08108, 0.1439, 0.137, 0.2328, 0.1436, 0.2592, 0.1341, 0.2583, 0.1274, 0.2312, 0.09299, 0.08192, 0.09093, 0.1131, 0.08424, 0.1102, 0.08564, 0.08823, 0.1075, 0.1949, 0.1188, 0.2088, 0.1146, 0.2142, 0.09392, 0.1879, 0.1436, 0.2592, 0.1353, 0.2887, 0.1257, 0.2887, 0.1341, 0.2583, 0.1188, 0.2088, 0.137, 0.2328, 0.1274, 0.2312, 0.1146, 0.2142, 0.2018, 0.1314, 0.2123, 0.1614, 0.2046, 0.1778, 0.1768, 0.1619, 0.1897, 0.1354, 0.1803, 0.2631, 0.1736, 0.2326, 0.2037, 0.2122, 0.2094, 0.2387, 0.2046, 0.1778, 0.2102, 0.1813, 0.2037, 0.2122, 0.1736, 0.2326, 0.2308, 0.1218, 0.2182, 0.126, 0.215, 0.1124, 0.1792, 0.09097, 0.1237, 0.06144, 0.1597, 0.06154, 0.182, 0.08458, 0.1126, 0.03098, 0.1499, 0.0349, 0.1597, 0.06154, 0.1237, 0.06144, 0.182, 0.08458, 0.1943, 0.09999, 0.1792, 0.09097, 0.215, 0.1124, 0.2182, 0.126, 0.2094, 0.1287, 0.2041, 0.1062, 0.2308, 0.1218, 0.2228, 0.1389, 0.2182, 0.126, 0.1803, 0.2631, 0.2094, 0.2387, 0.2267, 0.2604, 0.1848, 0.2887, 0.215, 0.2336, 0.2328, 0.2559, 0.2267, 0.2604, 0.2094, 0.2387, 0.2091, 0.2066, 0.215, 0.2336, 0.2094, 0.2387, 0.2037, 0.2122, 0.1597, 0.005361, 0.1572, 0.03573, 0.1499, 0.0349, 0.1523, 0.005359, 0.1671, 0.06289, 0.1834, 0.07983, 0.182, 0.08458, 0.1597, 0.06154, 0.1834, 0.07983, 0.2041, 0.1062, 0.1943, 0.09999, 0.182, 0.08458, 0.2138, 0.1838, 0.2091, 0.2066, 0.2037, 0.2122, 0.2102, 0.1813, 0.1572, 0.03573, 0.1671, 0.06289, 0.1597, 0.06154, 0.1499, 0.0349, 0.2169, 0.1502, 0.2138, 0.1838, 0.2102, 0.1813, 0.2123, 0.1614, 0.2094, 0.1287, 0.2169, 0.1502, 0.2123, 0.1614, 0.2018, 0.1314, 0.2041, 0.1062, 0.2094, 0.1287, 0.2018, 0.1314, 0.1943, 0.09999, 0.1126, 0.03098, 0.1021, 0.005354, 0.1523, 0.005359, 0.1499, 0.0349, 0.2182, 0.126, 0.2228, 0.1389, 0.2169, 0.1502, 0.2094, 0.1287, 0.2228, 0.1389, 0.2186, 0.1864, 0.2138, 0.1838, 0.2169, 0.1502, 0.1658, 0.03656, 0.1758, 0.06424, 0.1671, 0.06289, 0.1572, 0.03573, 0.2186, 0.1864, 0.2157, 0.2009, 0.2091, 0.2066, 0.2138, 0.1838, 0.1861, 0.07508, 0.215, 0.1124, 0.2041, 0.1062, 0.1834, 0.07983, 0.1758, 0.06424, 0.1861, 0.07508, 0.1834, 0.07983, 0.1671, 0.06289, 0.1683, 0.005361, 0.1658, 0.03656, 0.1572, 0.03573, 0.1597, 0.005361, 0.2157, 0.2009, 0.2218, 0.2284, 0.215, 0.2336, 0.2091, 0.2066, 0.2218, 0.2284, 0.2401, 0.2514, 0.2328, 0.2559, 0.215, 0.2336, 0.005354, 0.07065, 0.04611, 0.04314, 0.04611, 0.04314, 0.005354, 0.07065, 0.1353, 0.2887, 0.1257, 0.2887, 0.1257, 0.2887, 0.1353, 0.2887, 0.2328, 0.2559, 0.2267, 0.2604, 0.2267, 0.2604, 0.2328, 0.2559, 0.2815, 0.1046, 0.2815, 0.2234, 0.2815, 0.2234, 0.2815, 0.1046, 0.1268, 0.1321, 0.1139, 0.1587, 0.1139, 0.1587, 0.1268, 0.1321, 0.04611, 0.04314, 0.05253, 0.03821, 0.05253, 0.03821, 0.04611, 0.04314, 0.1768, 0.1619, 0.1897, 0.1354, 0.1897, 0.1354, 0.1768, 0.1619, 0.06071, 0.03328, 0.1021, 0.005354, 0.1021, 0.005354, 0.06071, 0.03328, 0.069, 0.2887, 0.005354, 0.1895, 0.005354, 0.1895, 0.069, 0.2887, 0.2401, 0.2514, 0.2328, 0.2559, 0.2328, 0.2559, 0.2401, 0.2514, 0.1021, 0.005354, 0.1523, 0.005359, 0.1523, 0.005359, 0.1021, 0.005354, 0.1523, 0.005359, 0.1597, 0.005361, 0.1597, 0.005361, 0.1523, 0.005359, 0.1897, 0.1354, 0.1647, 0.1205, 0.1647, 0.1205, 0.1897, 0.1354, 0.1257, 0.2887, 0.1178, 0.2887, 0.1178, 0.2887, 0.1257, 0.2887, 0.1597, 0.005361, 0.1683, 0.005361, 0.1683, 0.005361, 0.1597, 0.005361, 0.1683, 0.005361, 0.2179, 0.005366, 0.2179, 0.005366, 0.1683, 0.005361, 0.1518, 0.147, 0.1768, 0.1619, 0.1768, 0.1619, 0.1518, 0.147, 0.2267, 0.2604, 0.1848, 0.2887, 0.1848, 0.2887, 0.2267, 0.2604, 0.1178, 0.2887, 0.069, 0.2887, 0.069, 0.2887, 0.1178, 0.2887, 0.1389, 0.1735, 0.1518, 0.147, 0.1518, 0.147, 0.1389, 0.1735, 0.2815, 0.2234, 0.2401, 0.2514, 0.2401, 0.2514, 0.2815, 0.2234, 0.1647, 0.1205, 0.1518, 0.147, 0.1518, 0.147, 0.1647, 0.1205, 0.1848, 0.2887, 0.1353, 0.2887, 0.1353, 0.2887, 0.1848, 0.2887, 0.1518, 0.147, 0.1268, 0.1321, 0.1268, 0.1321, 0.1518, 0.147, 0.2179, 0.005366, 0.2815, 0.1046, 0.2815, 0.1046, 0.2179, 0.005366, 0.05253, 0.03821, 0.06071, 0.03328, 0.06071, 0.03328, 0.05253, 0.03821, 0.005354, 0.1895, 0.005354, 0.07065, 0.005354, 0.07065, 0.005354, 0.1895, 0.1139, 0.1587, 0.1389, 0.1735, 0.1389, 0.1735, 0.1139, 0.1587])
me_plane_012.materials.append(mat_wood)
me_plane_012.use_remesh_fix_poles = True
me_plane_012.use_remesh_preserve_attributes = False
me_plane_012.update()

# ---- objects
ob_plane = bpy.data.objects.new('Plane', me_plane)
ob_plane_001 = bpy.data.objects.new('Plane.001', me_plane_001)
ob_plane_002 = bpy.data.objects.new('Plane.002', me_plane_003)
ob_plane_004 = bpy.data.objects.new('Plane.004', me_plane_005)
ob_plane_003 = bpy.data.objects.new('Plane.003', me_plane_006)
ob_plane_005 = bpy.data.objects.new('Plane.005', me_plane_007)
ob_plane_006 = bpy.data.objects.new('Plane.006', me_plane_009)
ob_plane_007 = bpy.data.objects.new('Plane.007', me_plane_010)
ob_plane_008 = bpy.data.objects.new('Plane.008', me_plane_011)
ob_plane_009 = bpy.data.objects.new('Plane.009', me_plane_012)

# ---- transforms, parenting, visibility, modifiers, constraints
ob_plane.location = (0.0, 0.0, 0.3632)
ob_plane.scale = (0.573, 0.573, 0.573)
ob_plane_001.location = (0.0, 0.0, 0.2835)
ob_plane_001.rotation_euler = (0.0, -0.0, 1.571)
ob_plane_001.scale = (0.8425, 0.8425, 0.8425)
_m = ob_plane_001.modifiers.new('Mirror', 'MIRROR')
_m.use_axis = (True, True, False)
ob_plane_002.location = (0.0, 0.0, 0.3157)
ob_plane_002.rotation_euler = (0.0, -0.0, 0.7854)
_m = ob_plane_002.modifiers.new('Mirror', 'MIRROR')
_m.use_axis = (True, True, False)
ob_plane_004.location = (0.0, 0.0, -0.4044)
ob_plane_004.scale = (3.167, 3.167, 3.167)
_m = ob_plane_004.modifiers.new('Mirror', 'MIRROR')
_m.use_axis = (True, True, False)
_m.use_clip = True
ob_plane_003.location = (0.0, 0.0, 0.0)
ob_plane_003.scale = (2.324, 2.324, 2.324)
_m = ob_plane_003.modifiers.new('Mirror', 'MIRROR')
_m.use_axis = (False, True, False)
_m.use_clip = True
ob_plane_005.location = (0.0, 0.0, 0.4876)
ob_plane_005.rotation_euler = (0.0, -0.0, 0.7854)
ob_plane_005.scale = (0.8425, 0.8425, 0.8425)
ob_plane_006.location = (0.0, 0.0, 0.0)
ob_plane_006.rotation_euler = (0.0, -0.0, 0.7854)
_m = ob_plane_006.modifiers.new('Mirror', 'MIRROR')
_m.use_axis = (True, True, False)
ob_plane_007.location = (0.0, 0.0, 0.0)
ob_plane_007.rotation_euler = (0.0, -0.0, 0.9948)
_m = ob_plane_007.modifiers.new('Mirror', 'MIRROR')
_m.use_axis = (True, True, False)
ob_plane_008.location = (0.0, 0.0, 0.0)
ob_plane_008.rotation_euler = (0.0, -0.0, 0.576)
_m = ob_plane_008.modifiers.new('Mirror', 'MIRROR')
_m.use_axis = (True, True, False)
ob_plane_009.location = (0.0, 0.0, 0.0)
ob_plane_009.scale = (2.324, 2.324, 2.324)

# ---- collection membership
col_collection.objects.link(ob_plane)
col_collection.objects.link(ob_plane_001)
col_collection.objects.link(ob_plane_002)
col_collection.objects.link(ob_plane_004)
col_collection.objects.link(ob_plane_003)
col_collection.objects.link(ob_plane_005)
col_collection.objects.link(ob_plane_006)
col_collection.objects.link(ob_plane_007)
col_collection.objects.link(ob_plane_008)
col_collection.objects.link(ob_plane_009)

# ---- scene / render settings (as saved in the file)
scene.frame_start = 1; scene.frame_end = 250; scene.frame_set(1)
scene.render.engine = 'BLENDER_EEVEE_NEXT'
scene.cycles.use_denoising = False
scene.cycles.samples = 128
scene.cycles.sampling_pattern = 'TABULATED_SOBOL'
scene.cycles.use_adaptive_sampling = False
scene.cycles.use_light_tree = False
scene.view_settings.view_transform = 'Filmic'
bpy.context.view_layer.update()

# ---- added for rendering (the .blend has no active camera and no usable light): camera, sun
cam_auto = bpy.data.cameras.new('AutoCamera')
cam_auto.lens = 50.0
cam_auto.sensor_width = 36.0
cam_auto.clip_end = 1000.0
ob_auto_camera = bpy.data.objects.new('AutoCamera', cam_auto)
scene.collection.objects.link(ob_auto_camera)
ob_auto_camera.location = (11.889, -14.2668, 9.46088)
ob_auto_camera.rotation_euler = (1.09748, -7.21219e-08, 0.694738)
scene.camera = ob_auto_camera
light_auto_sun = bpy.data.lights.new('AutoSun', 'SUN')
light_auto_sun.energy = 3.0
light_auto_sun.angle = 0.0523599
ob_auto_sun = bpy.data.objects.new('AutoSun', light_auto_sun)
scene.collection.objects.link(ob_auto_sun)
ob_auto_sun.rotation_euler = (0.872665, 0.174533, 0.523599)
bpy.context.view_layer.update()
